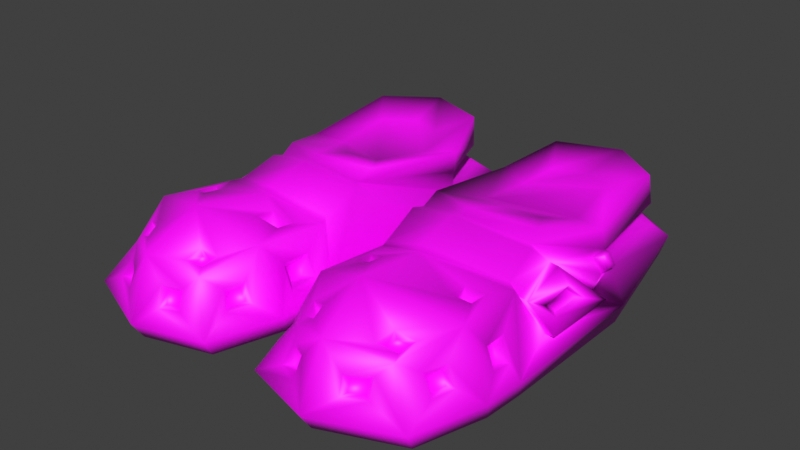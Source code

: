 # Source: sonic_shoes_2.blend  (saved by Blender 4.0.36; exported with 4.5.12 LTS)
import bpy
from mathutils import Matrix  # noqa: F401  (used for matrix-valued properties, if any)

bpy.ops.wm.read_factory_settings(use_empty=True)
scene = bpy.context.scene
scene.name = 'Scene'

# ---- images (referenced by path relative to the original .blend; pixels are not part of the script)
import os
ASSET_DIR = os.environ.get("B2B_ASSET_DIR", "")  # directory of the original .blend (textures are referenced by path, not embedded)
HERE = os.path.dirname(os.path.abspath(__file__))  # packed textures are extracted next to this script under _unpacked/

def load_image(name, relpath, width, height, colorspace="sRGB"):
    """Load a texture the original file referenced (path relative to the .blend, or extracted next to this script)."""
    p = next((c for c in (os.path.join(HERE, relpath), os.path.join(ASSET_DIR, relpath)) if relpath and os.path.exists(c)), "")
    if p:
        img = bpy.data.images.load(p, check_existing=True)
        img.name = name
    else:  # same state as the original file: an image datablock whose file is absent (Cycles renders it pink)
        img = bpy.data.images.new(name, width, height)
        img.source = "FILE"
        img.filepath = "//" + (relpath or name)
    img.colorspace_settings.name = colorspace
    return img
img_sonic_shoes_2_png = load_image('sonic shoes 2.png', 'sonic shoes 2.png', 1024, 1024, 'sRGB')

# ---- materials (node trees are filled in below, after node groups)
mat_sonic_shoes_2 = bpy.data.materials.new('sonic shoes 2')
mat_sonic_shoes_2.use_transparent_shadow = False

# ---- material node trees
mat_sonic_shoes_2.use_nodes = True; mat_sonic_shoes_2.node_tree.nodes.clear()
_N = mat_sonic_shoes_2.node_tree.nodes; _L = mat_sonic_shoes_2.node_tree.links
n0 = _N.new('ShaderNodeOutputMaterial'); n0.name = 'Material Output'; n0.location = (300, 300)
n1 = _N.new('ShaderNodeBsdfPrincipled'); n1.name = 'Principled BSDF'; n1.location = (10, 300)
n1.inputs[3].default_value = 1.45
n2 = _N.new('ShaderNodeTexImage'); n2.name = 'Image Texture'; n2.location = (-270, 260)
n2.image = img_sonic_shoes_2_png
n3 = _N.new('ShaderNodeMapping'); n3.name = 'Mapping'; n3.location = (-450, 260)
n4 = _N.new('ShaderNodeTexCoord'); n4.name = 'Texture Coordinate'; n4.location = (-630, 260)
_L.new(n1.outputs[0], n0.inputs[0])
_L.new(n2.outputs[0], n1.inputs[0])
_L.new(n3.outputs[0], n2.inputs[0])
_L.new(n4.outputs[2], n3.inputs[0])
n0.is_active_output = True

# ---- world
world_world = bpy.data.worlds.new('World'); scene.world = world_world
world_world.use_nodes = True; world_world.node_tree.nodes.clear()
_N = world_world.node_tree.nodes; _L = world_world.node_tree.links
n0 = _N.new('ShaderNodeOutputWorld'); n0.name = 'World Output'; n0.location = (300, 300)
n1 = _N.new('ShaderNodeBackground'); n1.name = 'Background'; n1.location = (10, 300)
n1.inputs[0].default_value = (0.05088, 0.05088, 0.05088, 1.0)
_L.new(n1.outputs[0], n0.inputs[0])
n0.is_active_output = True
world_world.color = (0.05088, 0.05088, 0.05088)
world_world.use_sun_shadow = False
world_world.sun_shadow_jitter_overblur = 0.0

# ---- meshes
me_sonic_boots_2 = bpy.data.meshes.new('sonic boots 2')
me_sonic_boots_2.from_pydata([(0.1995, 0.2329, 0.05692), (0.0923, 0.1936, 0.05593), (0.2375, 0.09035, 0.1382), (0.3141, -0.01594, 0.06423), (0.2899, 0.171, 0.05816), (0.05175, 0.06063, 0.05733), (0.2917, -0.2415, 0.1149), (0.156, -0.2899, 0.1518), (0.2186, -0.06653, 0.1398), (0.2452, -0.005354, 0.1226), (0.1144, -0.06796, 0.1428), (0.0685, -0.1703, 0.1514), (0.06021, -0.2578, 0.1162), (0.1537, -0.1897, 0.172), (0.2564, -0.1535, 0.142), (0.1648, -0.08884, 0.1501), (0.2618, -0.4692, 0.1002), (0.1773, -0.5166, 0.1267), (0.1009, -0.4844, 0.1013), (0.2748, -0.2322, 0.1204), (0.1544, -0.2838, 0.1598), (0.2302, -0.4708, 0.1193), (0.259, -0.459, 0.1081), (0.06449, -0.2498, 0.1229), (0.05902, -0.1844, 0.1523), (0.1525, -0.2064, 0.1767), (0.2665, -0.1653, 0.143), (0.3284, -0.09625, 0.05148), (0.3195, -0.2029, 0.03778), (0.2886, -0.2269, 0.09912), (0.2837, -0.1426, 0.1183), (0.3368, -0.2029, 0.03778), (0.3059, -0.2305, 0.09856), (0.3531, -0.08859, 0.05477), (0.2992, -0.1433, 0.1171), (0.3278, -0.186, 0.05974), (0.3328, -0.1188, 0.06411), (0.3171, -0.1984, 0.08147), (0.3175, -0.139, 0.08919), (0.3178, -0.1755, 0.06139), (0.322, -0.1253, 0.06507), (0.3088, -0.1859, 0.07971), (0.3091, -0.1424, 0.08622), (0.2106, 0.2697, 0.0265), (0.0768, 0.2311, 0.0265), (0.3589, -0.04137, 0.0265), (0.3041, 0.208, 0.0265), (0.03613, 0.1063, 0.0265), (0.01684, -0.02468, 0.0265), (0.3543, -0.3111, 0.0265), (0.3118, -0.5043, 0.0265), (0.01126, -0.295, 0.0265), (0.1742, -0.5595, 0.0265), (0.05276, -0.5241, 0.0265), (0.06273, -0.3956, 0.1322), (0.1666, -0.4252, 0.1755), (0.3042, -0.3769, 0.131), (0.3494, -0.3827, 0.0265), (0.01333, -0.4027, 0.0265), (0.05148, 0.06644, 0.0933), (0.05121, 0.07226, 0.1293), (0.08889, 0.175, 0.1549), (0.08774, 0.1749, 0.09953), (0.1983, 0.214, 0.1554), (0.1989, 0.2235, 0.1004), (0.1881, 0.1277, 0.1373), (0.1567, -0.1728, 0.1783), (0.06667, -0.1355, 0.1651), (0.1269, 0.1059, 0.137), (0.3072, -0.01981, 0.09667), (0.3003, -0.02368, 0.1291), (0.2528, -0.1329, 0.1598), (0.1058, 0.04836, 0.1227), (0.2882, 0.1592, 0.1022), (0.2865, 0.1473, 0.157), (0.1202, 0.1527, 0.05086), (0.1966, 0.1808, 0.05156), (0.2611, 0.1366, 0.05245), (0.2784, 0.003279, 0.05678), (0.09127, 0.05789, 0.05185), (0.2089, 0.2496, -0.005286), (0.08172, 0.213, -0.005286), (0.3498, -0.04599, -0.005285), (0.2978, 0.191, -0.005285), (0.04307, 0.09433, -0.005286), (0.02474, -0.03013, -0.005285), (0.3408, -0.3704, -0.005285), (0.3051, -0.486, -0.005285), (0.3454, -0.3024, -0.005285), (0.01944, -0.287, -0.005286), (0.1743, -0.5384, -0.005286), (0.05888, -0.5047, -0.005286), (0.0214, -0.3894, -0.005286), (0.2395, -0.4426, 0.1285), (0.2688, -0.4324, 0.1183), (0.1291, -0.4828, 0.1192), (0.1056, -0.4723, 0.1117), (0.1251, -0.455, 0.1298), (0.09804, -0.4478, 0.1213), (0.24, -0.4393, 0.1133), (0.2573, -0.433, 0.1073), (0.2545, -0.4482, 0.1004), (0.2348, -0.4553, 0.1079), (0.1269, -0.4671, 0.1081), (0.1152, -0.4623, 0.1043), (0.1235, -0.4544, 0.1161), (0.1113, -0.4512, 0.1126), (0.3194, -0.3473, 0.09071), (0.3165, -0.3031, 0.08555), (0.3378, -0.3174, 0.0532), (0.3344, -0.3493, 0.05602), (0.3206, -0.4161, 0.05738), (0.3098, -0.4532, 0.05596), (0.2877, -0.4465, 0.08539), (0.3065, -0.4143, 0.08993), (0.2459, -0.4917, 0.08446), (0.2119, -0.5159, 0.08563), (0.215, -0.5264, 0.0565), (0.2534, -0.5094, 0.05847), (0.1439, -0.5203, 0.08812), (0.1141, -0.5036, 0.08508), (0.1393, -0.5334, 0.05508), (0.1056, -0.5217, 0.05761), (0.04172, -0.4342, 0.05554), (0.05576, -0.4775, 0.05554), (0.0729, -0.4633, 0.08219), (0.05692, -0.4321, 0.08808), (0.04495, -0.3653, 0.09331), (0.04547, -0.312, 0.09082), (0.02687, -0.3164, 0.05612), (0.02674, -0.3679, 0.05435), (0.05768, -0.3557, 0.07756), (0.05799, -0.3232, 0.07604), (0.04665, -0.3259, 0.05486), (0.04656, -0.3573, 0.05379), (0.05766, -0.4365, 0.05455), (0.06623, -0.4629, 0.05455), (0.07669, -0.4542, 0.07081), (0.06694, -0.4352, 0.0744), (0.1418, -0.5091, 0.07488), (0.1236, -0.4989, 0.07302), (0.139, -0.5171, 0.05472), (0.1184, -0.5099, 0.05626), (0.2342, -0.4884, 0.07261), (0.2135, -0.5031, 0.07332), (0.2154, -0.5096, 0.05555), (0.2388, -0.4992, 0.05675), (0.3062, -0.4183, 0.05747), (0.2996, -0.4409, 0.05661), (0.2862, -0.4368, 0.07456), (0.2977, -0.4172, 0.07733), (0.3078, -0.341, 0.07546), (0.3061, -0.314, 0.07231), (0.3191, -0.3228, 0.05257), (0.317, -0.3422, 0.05429), (0.1124, -0.3172, 0.1409), (0.07914, -0.3061, 0.1283), (0.07978, -0.3412, 0.1324), (0.1144, -0.3516, 0.1463), (0.275, -0.2906, 0.126), (0.2464, -0.2995, 0.1338), (0.2784, -0.3274, 0.1304), (0.2498, -0.3381, 0.1392), (0.1119, -0.3238, 0.1231), (0.09158, -0.317, 0.1154), (0.09198, -0.3385, 0.1179), (0.1131, -0.3448, 0.1264), (0.2661, -0.3022, 0.1117), (0.2486, -0.3076, 0.1165), (0.2682, -0.3247, 0.1144), (0.2507, -0.3312, 0.1198), (0.3002, -0.04657, 0.09155), (0.3179, -0.02415, 0.09674), (0.3171, -0.04486, 0.06707), (0.3297, -0.02376, 0.07686), (0.3252, -0.04268, 0.07484), (0.3194, -0.04642, 0.09708), (-0.1995, 0.2329, 0.05692), (-0.0923, 0.1936, 0.05593), (-0.2375, 0.09035, 0.1382), (-0.3141, -0.01594, 0.06423), (-0.2899, 0.171, 0.05816), (-0.05175, 0.06063, 0.05733), (-0.2917, -0.2415, 0.1149), (-0.156, -0.2899, 0.1518), (-0.2186, -0.06653, 0.1398), (-0.2452, -0.005354, 0.1226), (-0.1144, -0.06796, 0.1428), (-0.0685, -0.1703, 0.1514), (-0.06021, -0.2578, 0.1162), (-0.1537, -0.1897, 0.172), (-0.2564, -0.1535, 0.142), (-0.1648, -0.08884, 0.1501), (-0.2618, -0.4692, 0.1002), (-0.1773, -0.5166, 0.1267), (-0.1009, -0.4844, 0.1013), (-0.2748, -0.2322, 0.1204), (-0.1544, -0.2838, 0.1598), (-0.2302, -0.4708, 0.1193), (-0.259, -0.459, 0.1081), (-0.06449, -0.2498, 0.1229), (-0.05902, -0.1844, 0.1523), (-0.1525, -0.2064, 0.1767), (-0.2665, -0.1653, 0.143), (-0.3284, -0.09625, 0.05148), (-0.3195, -0.2029, 0.03778), (-0.2886, -0.2269, 0.09912), (-0.2837, -0.1426, 0.1183), (-0.3368, -0.2029, 0.03778), (-0.3059, -0.2305, 0.09856), (-0.3531, -0.08859, 0.05477), (-0.2992, -0.1433, 0.1171), (-0.3278, -0.186, 0.05974), (-0.3328, -0.1188, 0.06411), (-0.3171, -0.1984, 0.08147), (-0.3175, -0.139, 0.08919), (-0.3178, -0.1755, 0.06139), (-0.322, -0.1253, 0.06507), (-0.3088, -0.1859, 0.07971), (-0.3091, -0.1424, 0.08622), (-0.2106, 0.2697, 0.0265), (-0.0768, 0.2311, 0.0265), (-0.3589, -0.04137, 0.0265), (-0.3041, 0.208, 0.0265), (-0.03613, 0.1063, 0.0265), (-0.01684, -0.02468, 0.0265), (-0.3543, -0.3111, 0.0265), (-0.3118, -0.5043, 0.0265), (-0.01126, -0.295, 0.0265), (-0.1742, -0.5595, 0.0265), (-0.05276, -0.5241, 0.0265), (-0.06273, -0.3956, 0.1322), (-0.1666, -0.4252, 0.1755), (-0.3042, -0.3769, 0.131), (-0.3494, -0.3827, 0.0265), (-0.01333, -0.4027, 0.0265), (-0.05148, 0.06644, 0.0933), (-0.05121, 0.07226, 0.1293), (-0.08889, 0.175, 0.1549), (-0.08774, 0.1749, 0.09953), (-0.1983, 0.214, 0.1554), (-0.1989, 0.2235, 0.1004), (-0.1881, 0.1277, 0.1373), (-0.1567, -0.1728, 0.1783), (-0.06667, -0.1355, 0.1651), (-0.1269, 0.1059, 0.137), (-0.3072, -0.01981, 0.09667), (-0.3003, -0.02368, 0.1291), (-0.2528, -0.1329, 0.1598), (-0.1058, 0.04836, 0.1227), (-0.2882, 0.1592, 0.1022), (-0.2865, 0.1473, 0.157), (-0.1202, 0.1527, 0.05086), (-0.1966, 0.1808, 0.05156), (-0.2611, 0.1366, 0.05245), (-0.2784, 0.003279, 0.05678), (-0.09127, 0.05789, 0.05185), (-0.2089, 0.2496, -0.005286), (-0.08172, 0.213, -0.005286), (-0.3498, -0.04599, -0.005285), (-0.2978, 0.191, -0.005285), (-0.04307, 0.09433, -0.005286), (-0.02474, -0.03013, -0.005285), (-0.3408, -0.3704, -0.005285), (-0.3051, -0.486, -0.005285), (-0.3454, -0.3024, -0.005285), (-0.01944, -0.287, -0.005286), (-0.1743, -0.5384, -0.005286), (-0.05888, -0.5047, -0.005286), (-0.0214, -0.3894, -0.005286), (-0.2395, -0.4426, 0.1285), (-0.2688, -0.4324, 0.1183), (-0.1291, -0.4828, 0.1192), (-0.1056, -0.4723, 0.1117), (-0.1251, -0.455, 0.1298), (-0.09804, -0.4478, 0.1213), (-0.24, -0.4393, 0.1133), (-0.2573, -0.433, 0.1073), (-0.2545, -0.4482, 0.1004), (-0.2348, -0.4553, 0.1079), (-0.1269, -0.4671, 0.1081), (-0.1152, -0.4623, 0.1043), (-0.1235, -0.4544, 0.1161), (-0.1113, -0.4512, 0.1126), (-0.3194, -0.3473, 0.09071), (-0.3165, -0.3031, 0.08555), (-0.3378, -0.3174, 0.0532), (-0.3344, -0.3493, 0.05602), (-0.3206, -0.4161, 0.05738), (-0.3098, -0.4532, 0.05596), (-0.2877, -0.4465, 0.08539), (-0.3065, -0.4143, 0.08993), (-0.2459, -0.4917, 0.08446), (-0.2119, -0.5159, 0.08563), (-0.215, -0.5264, 0.0565), (-0.2534, -0.5094, 0.05847), (-0.1439, -0.5203, 0.08812), (-0.1141, -0.5036, 0.08508), (-0.1393, -0.5334, 0.05508), (-0.1056, -0.5217, 0.05761), (-0.04172, -0.4342, 0.05554), (-0.05576, -0.4775, 0.05554), (-0.0729, -0.4633, 0.08219), (-0.05692, -0.4321, 0.08808), (-0.04495, -0.3653, 0.09331), (-0.04547, -0.312, 0.09082), (-0.02687, -0.3164, 0.05612), (-0.02674, -0.3679, 0.05435), (-0.05768, -0.3557, 0.07756), (-0.05799, -0.3232, 0.07604), (-0.04665, -0.3259, 0.05486), (-0.04656, -0.3573, 0.05379), (-0.05766, -0.4365, 0.05455), (-0.06623, -0.4629, 0.05455), (-0.07669, -0.4542, 0.07081), (-0.06694, -0.4352, 0.0744), (-0.1418, -0.5091, 0.07488), (-0.1236, -0.4989, 0.07302), (-0.139, -0.5171, 0.05472), (-0.1184, -0.5099, 0.05626), (-0.2342, -0.4884, 0.07261), (-0.2135, -0.5031, 0.07332), (-0.2154, -0.5096, 0.05555), (-0.2388, -0.4992, 0.05675), (-0.3062, -0.4183, 0.05747), (-0.2996, -0.4409, 0.05661), (-0.2862, -0.4368, 0.07456), (-0.2977, -0.4172, 0.07733), (-0.3078, -0.341, 0.07546), (-0.3061, -0.314, 0.07231), (-0.3191, -0.3228, 0.05257), (-0.317, -0.3422, 0.05429), (-0.1124, -0.3172, 0.1409), (-0.07914, -0.3061, 0.1283), (-0.07978, -0.3412, 0.1324), (-0.1144, -0.3516, 0.1463), (-0.275, -0.2906, 0.126), (-0.2464, -0.2995, 0.1338), (-0.2784, -0.3274, 0.1304), (-0.2498, -0.3381, 0.1392), (-0.1119, -0.3238, 0.1231), (-0.09158, -0.317, 0.1154), (-0.09198, -0.3385, 0.1179), (-0.1131, -0.3448, 0.1264), (-0.2661, -0.3022, 0.1117), (-0.2486, -0.3076, 0.1165), (-0.2682, -0.3247, 0.1144), (-0.2507, -0.3312, 0.1198), (-0.3002, -0.04657, 0.09155), (-0.3179, -0.02415, 0.09674), (-0.3171, -0.04486, 0.06707), (-0.3297, -0.02376, 0.07686), (-0.3252, -0.04268, 0.07484), (-0.3194, -0.04642, 0.09708)], [], [(44, 1, 0, 43), (3, 45, 46, 4), (53, 18, 125, 124), (44, 47, 5, 1), (12, 7, 20, 23), (51, 12, 23), (7, 6, 19, 20), (0, 4, 46, 43), (5, 47, 48, 11), (61, 60, 72, 68), (71, 70, 9, 8), (16, 17, 116, 115), (18, 53, 122, 120), (55, 17, 21, 93), (17, 55, 97, 95), (16, 50, 112, 113), (59, 69, 3, 5), (51, 23, 24, 48), (25, 20, 19, 26), (28, 49, 45, 27), (23, 20, 25, 24), (13, 11, 24, 25), (14, 13, 25, 26), (11, 48, 24), (22, 94, 100, 101), (19, 29, 30, 26), (33, 27, 30, 34), (31, 32, 29, 28), (35, 31, 33, 36), (32, 37, 38, 34), (32, 31, 35, 37), (33, 34, 38, 36), (28, 27, 33, 31), (30, 29, 32, 34), (19, 6, 29), (6, 49, 28, 29), (26, 30, 14), (38, 37, 41, 42), (35, 36, 40, 39), (37, 35, 39, 41), (36, 38, 42, 40), (40, 42, 41, 39), (52, 53, 91, 90), (49, 57, 86, 88), (47, 44, 81, 84), (50, 52, 90, 87), (46, 45, 82, 83), (51, 48, 85, 89), (56, 57, 110, 107), (12, 54, 157, 156), (55, 56, 161, 162), (54, 12, 128, 127), (11, 59, 5), (11, 67, 60, 59), (67, 66, 15, 10), (64, 63, 74, 73), (60, 67, 10, 72), (74, 70, 69, 73), (74, 63, 65, 2), (71, 66, 13, 14), (14, 69, 70, 71), (66, 71, 8, 15), (13, 66, 67, 11), (63, 61, 68, 65), (64, 62, 61, 63), (70, 74, 2, 9), (62, 59, 60, 61), (15, 8, 9, 10), (2, 72, 10, 9), (72, 2, 65, 68), (62, 73, 69, 59), (64, 73, 62), (3, 4, 77, 78), (4, 0, 76, 77), (78, 77, 75, 79), (75, 77, 76), (1, 5, 79, 75), (0, 1, 75, 76), (5, 3, 78, 79), (84, 81, 80, 83, 82, 85), (82, 88, 89, 85), (86, 87, 90), (92, 86, 90, 91), (89, 88, 86, 92), (48, 47, 84, 85), (58, 51, 89, 92), (53, 58, 92, 91), (43, 46, 83, 80), (57, 50, 87, 86), (45, 49, 88, 82), (44, 43, 80, 81), (56, 55, 93, 94), (17, 16, 22, 21), (16, 56, 94, 22), (98, 96, 104, 106), (54, 18, 96, 98), (18, 17, 95, 96), (55, 54, 98, 97), (100, 99, 102, 101), (94, 93, 99, 100), (93, 21, 102, 99), (21, 22, 101, 102), (105, 106, 104, 103), (96, 95, 103, 104), (97, 98, 106, 105), (95, 97, 105, 103), (107, 110, 154, 151), (57, 49, 109, 110), (49, 6, 108, 109), (6, 56, 107, 108), (113, 112, 148, 149), (57, 56, 114, 111), (50, 57, 111, 112), (56, 16, 113, 114), (118, 115, 143, 146), (17, 52, 117, 116), (52, 50, 118, 117), (50, 16, 115, 118), (122, 121, 141, 142), (52, 17, 119, 121), (17, 18, 120, 119), (53, 52, 121, 122), (124, 125, 137, 136), (58, 53, 124, 123), (54, 58, 123, 126), (18, 54, 126, 125), (130, 127, 131, 134), (58, 54, 127, 130), (51, 58, 130, 129), (12, 51, 129, 128), (132, 133, 134, 131), (129, 130, 134, 133), (128, 129, 133, 132), (127, 128, 132, 131), (138, 135, 136, 137), (123, 124, 136, 135), (126, 123, 135, 138), (125, 126, 138, 137), (140, 142, 141, 139), (121, 119, 139, 141), (119, 120, 140, 139), (120, 122, 142, 140), (143, 144, 145, 146), (117, 118, 146, 145), (116, 117, 145, 144), (115, 116, 144, 143), (147, 150, 149, 148), (112, 111, 147, 148), (111, 114, 150, 147), (114, 113, 149, 150), (153, 152, 151, 154), (110, 109, 153, 154), (109, 108, 152, 153), (108, 107, 151, 152), (162, 161, 169, 170), (54, 55, 158, 157), (7, 12, 156, 155), (55, 7, 155, 158), (158, 155, 163, 166), (6, 7, 160, 159), (56, 6, 159, 161), (7, 55, 162, 160), (163, 164, 165, 166), (167, 168, 170, 169), (155, 156, 164, 163), (161, 159, 167, 169), (157, 158, 166, 165), (156, 157, 165, 164), (160, 162, 170, 168), (159, 160, 168, 167), (173, 3, 174, 175), (171, 173, 175, 176), (3, 173, 27, 45), (3, 69, 172, 174), (69, 171, 176, 172), (176, 175, 174, 172), (30, 27, 173, 171), (69, 14, 30, 171), (221, 220, 177, 178), (180, 181, 223, 222), (230, 301, 302, 195), (221, 178, 182, 224), (189, 200, 197, 184), (228, 200, 189), (184, 197, 196, 183), (177, 220, 223, 181), (182, 188, 225, 224), (238, 245, 249, 237), (248, 185, 186, 247), (193, 292, 293, 194), (195, 297, 299, 230), (232, 270, 198, 194), (194, 272, 274, 232), (193, 290, 289, 227), (236, 182, 180, 246), (228, 225, 201, 200), (202, 203, 196, 197), (205, 204, 222, 226), (200, 201, 202, 197), (190, 202, 201, 188), (191, 203, 202, 190), (188, 201, 225), (199, 278, 277, 271), (196, 203, 207, 206), (210, 211, 207, 204), (208, 205, 206, 209), (212, 213, 210, 208), (209, 211, 215, 214), (209, 214, 212, 208), (210, 213, 215, 211), (205, 208, 210, 204), (207, 211, 209, 206), (196, 206, 183), (183, 206, 205, 226), (203, 191, 207), (215, 219, 218, 214), (212, 216, 217, 213), (214, 218, 216, 212), (213, 217, 219, 215), (217, 216, 218, 219), (229, 267, 268, 230), (226, 265, 263, 234), (224, 261, 258, 221), (227, 264, 267, 229), (223, 260, 259, 222), (228, 266, 262, 225), (233, 284, 287, 234), (189, 333, 334, 231), (232, 339, 338, 233), (231, 304, 305, 189), (188, 182, 236), (188, 236, 237, 244), (244, 187, 192, 243), (241, 250, 251, 240), (237, 249, 187, 244), (251, 250, 246, 247), (251, 179, 242, 240), (248, 191, 190, 243), (191, 248, 247, 246), (243, 192, 185, 248), (190, 188, 244, 243), (240, 242, 245, 238), (241, 240, 238, 239), (247, 186, 179, 251), (239, 238, 237, 236), (192, 187, 186, 185), (179, 186, 187, 249), (249, 245, 242, 179), (239, 236, 246, 250), (241, 239, 250), (180, 255, 254, 181), (181, 254, 253, 177), (255, 256, 252, 254), (252, 253, 254), (178, 252, 256, 182), (177, 253, 252, 178), (182, 256, 255, 180), (261, 262, 259, 260, 257, 258), (259, 262, 266, 265), (263, 267, 264), (269, 268, 267, 263), (266, 269, 263, 265), (225, 262, 261, 224), (235, 269, 266, 228), (230, 268, 269, 235), (220, 257, 260, 223), (234, 263, 264, 227), (222, 259, 265, 226), (221, 258, 257, 220), (233, 271, 270, 232), (194, 198, 199, 193), (193, 199, 271, 233), (275, 283, 281, 273), (231, 275, 273, 195), (195, 273, 272, 194), (232, 274, 275, 231), (277, 278, 279, 276), (271, 277, 276, 270), (270, 276, 279, 198), (198, 279, 278, 199), (282, 280, 281, 283), (273, 281, 280, 272), (274, 282, 283, 275), (272, 280, 282, 274), (284, 328, 331, 287), (234, 287, 286, 226), (226, 286, 285, 183), (183, 285, 284, 233), (290, 326, 325, 289), (234, 288, 291, 233), (227, 289, 288, 234), (233, 291, 290, 193), (295, 323, 320, 292), (194, 293, 294, 229), (229, 294, 295, 227), (227, 295, 292, 193), (299, 319, 318, 298), (229, 298, 296, 194), (194, 296, 297, 195), (230, 299, 298, 229), (301, 313, 314, 302), (235, 300, 301, 230), (231, 303, 300, 235), (195, 302, 303, 231), (307, 311, 308, 304), (235, 307, 304, 231), (228, 306, 307, 235), (189, 305, 306, 228), (309, 308, 311, 310), (306, 310, 311, 307), (305, 309, 310, 306), (304, 308, 309, 305), (315, 314, 313, 312), (300, 312, 313, 301), (303, 315, 312, 300), (302, 314, 315, 303), (317, 316, 318, 319), (298, 318, 316, 296), (296, 316, 317, 297), (297, 317, 319, 299), (320, 323, 322, 321), (294, 322, 323, 295), (293, 321, 322, 294), (292, 320, 321, 293), (324, 325, 326, 327), (289, 325, 324, 288), (288, 324, 327, 291), (291, 327, 326, 290), (330, 331, 328, 329), (287, 331, 330, 286), (286, 330, 329, 285), (285, 329, 328, 284), (339, 347, 346, 338), (231, 334, 335, 232), (184, 332, 333, 189), (232, 335, 332, 184), (335, 343, 340, 332), (183, 336, 337, 184), (233, 338, 336, 183), (184, 337, 339, 232), (340, 343, 342, 341), (344, 346, 347, 345), (332, 340, 341, 333), (338, 346, 344, 336), (334, 342, 343, 335), (333, 341, 342, 334), (337, 345, 347, 339), (336, 344, 345, 337), (350, 352, 351, 180), (348, 353, 352, 350), (180, 222, 204, 350), (180, 351, 349, 246), (246, 349, 353, 348), (353, 349, 351, 352), (207, 348, 350, 204), (246, 348, 207, 191)])
me_sonic_boots_2.polygons.foreach_set('use_smooth', [True] * 356)
_uv = me_sonic_boots_2.uv_layers.new(name='UVChannel_1')
_uv.uv.foreach_set('vector', [0.8412, 0.1681, 0.8213, 0.1628, 0.8317, 0.1171, 0.8511, 0.1118, 0.74, 0.04367, 0.7393, 0.01743, 0.8294, 0.07116, 0.8097, 0.07777, 0.5637, 0.6341, 0.5838, 0.5977, 0.5928, 0.6104, 0.5865, 0.6236, 0.8412, 0.1681, 0.7981, 0.2006, 0.775, 0.1963, 0.8213, 0.1628, 0.9638, 0.6668, 0.9765, 0.7079, 0.9725, 0.708, 0.9602, 0.6699, 0.9826, 0.6232, 0.9638, 0.6668, 0.9602, 0.6699, 0.9765, 0.7079, 0.9752, 0.7712, 0.9688, 0.7652, 0.9725, 0.708, 0.8317, 0.1171, 0.8097, 0.07777, 0.8294, 0.07116, 0.8511, 0.1118, 0.775, 0.1963, 0.7981, 0.2006, 0.7514, 0.2286, 0.6728, 0.2065, 0.1963, 0.8492, 0.1784, 0.8061, 0.2005, 0.7951, 0.2104, 0.8188, 0.2554, 0.7151, 0.2779, 0.7608, 0.2556, 0.7698, 0.2432, 0.7446, 0.5636, 0.5364, 0.5696, 0.5712, 0.5547, 0.5616, 0.5554, 0.5457, 0.5838, 0.5977, 0.5637, 0.6341, 0.5627, 0.6066, 0.5729, 0.5973, 0.6018, 0.5608, 0.5696, 0.5712, 0.5722, 0.5479, 0.5805, 0.5404, 0.5696, 0.5712, 0.6018, 0.5608, 0.5938, 0.5826, 0.5833, 0.5847, 0.5636, 0.5364, 0.5252, 0.5217, 0.5507, 0.5126, 0.5632, 0.5218, 0.7154, 0.7028, 0.8257, 0.7043, 0.8276, 0.7178, 0.7159, 0.7177, 0.9826, 0.6232, 0.9602, 0.6699, 0.932, 0.6757, 0.8625, 0.6232, 0.9438, 0.7119, 0.9725, 0.708, 0.9688, 0.7652, 0.938, 0.7615, 0.6348, 0.4372, 0.5859, 0.4552, 0.6806, 0.3764, 0.6733, 0.4064, 0.9602, 0.6699, 0.9725, 0.708, 0.9438, 0.7119, 0.932, 0.6757, 0.9371, 0.7134, 0.9261, 0.6788, 0.932, 0.6757, 0.9438, 0.7119, 0.9321, 0.7592, 0.9371, 0.7134, 0.9438, 0.7119, 0.938, 0.7615, 0.9261, 0.6788, 0.8625, 0.6232, 0.932, 0.6757, 0.2481, 0.9157, 0.2319, 0.9193, 0.2371, 0.9131, 0.2418, 0.9115, 0.9688, 0.7652, 0.9679, 0.7766, 0.9304, 0.7752, 0.938, 0.7615, 0.7166, 0.3235, 0.7074, 0.3289, 0.6738, 0.3113, 0.6793, 0.308, 0.7101, 0.2763, 0.68, 0.2707, 0.6786, 0.2634, 0.7083, 0.2694, 0.7018, 0.2852, 0.7101, 0.2763, 0.7166, 0.3235, 0.7066, 0.3118, 0.68, 0.2707, 0.6909, 0.2822, 0.6931, 0.307, 0.6793, 0.308, 0.68, 0.2707, 0.7101, 0.2763, 0.7018, 0.2852, 0.6909, 0.2822, 0.7166, 0.3235, 0.6793, 0.308, 0.6931, 0.307, 0.7066, 0.3118, 0.7168, 0.2744, 0.7254, 0.3176, 0.7166, 0.3235, 0.7101, 0.2763, 0.6728, 0.3088, 0.6728, 0.2726, 0.68, 0.2707, 0.6793, 0.308, 0.9688, 0.7652, 0.9752, 0.7712, 0.9679, 0.7766, 0.6398, 0.4788, 0.5859, 0.4552, 0.6348, 0.4372, 0.6431, 0.4694, 0.938, 0.7615, 0.9304, 0.7752, 0.9321, 0.7592, 0.1148, 0.5485, 0.1394, 0.5485, 0.1344, 0.5522, 0.1163, 0.5521, 0.1436, 0.5589, 0.1332, 0.5846, 0.1304, 0.5802, 0.138, 0.5609, 0.1394, 0.5485, 0.1436, 0.5589, 0.138, 0.5609, 0.1344, 0.5522, 0.1332, 0.5846, 0.1189, 0.5814, 0.1183, 0.5776, 0.1304, 0.5802, 0.886, 0.1966, 0.8963, 0.2034, 0.8945, 0.2214, 0.886, 0.2174, 0.1097, 0.01743, 0.1376, 0.0613, 0.1244, 0.06946, 0.09794, 0.02776, 0.257, 0.1533, 0.2567, 0.1238, 0.2704, 0.1285, 0.2707, 0.1565, 0.1419, 0.3233, 0.1377, 0.3771, 0.1245, 0.3696, 0.1285, 0.3184, 0.2599, 0.07157, 0.2879, 0.01743, 0.3001, 0.02737, 0.2735, 0.07882, 0.2695, 0.3687, 0.2599, 0.2642, 0.2734, 0.2618, 0.2826, 0.3612, 0.1434, 0.1578, 0.1436, 0.2689, 0.1301, 0.2668, 0.13, 0.1611, 0.592, 0.5095, 0.5605, 0.4761, 0.5813, 0.4783, 0.5918, 0.4904, 0.6806, 0.5906, 0.6217, 0.5966, 0.6416, 0.5864, 0.657, 0.5845, 0.6018, 0.5608, 0.592, 0.5095, 0.6128, 0.5067, 0.6156, 0.5194, 0.6217, 0.5966, 0.6806, 0.5906, 0.6578, 0.6086, 0.6351, 0.6113, 0.6728, 0.2065, 0.7702, 0.1821, 0.775, 0.1963, 0.2116, 0.6411, 0.2036, 0.6279, 0.204, 0.541, 0.2189, 0.5409, 0.1785, 0.7191, 0.2144, 0.7, 0.2205, 0.7361, 0.2005, 0.7467, 0.03886, 0.6738, 0.01743, 0.6657, 0.02889, 0.6217, 0.05036, 0.6301, 0.1784, 0.8061, 0.1785, 0.7191, 0.2005, 0.7467, 0.2005, 0.7951, 0.02889, 0.6217, 0.05143, 0.5539, 0.06468, 0.5575, 0.05036, 0.6301, 0.2779, 0.8326, 0.2428, 0.8623, 0.2362, 0.8262, 0.2555, 0.8097, 0.0421, 0.5042, 0.01743, 0.4685, 0.02107, 0.4619, 0.05104, 0.4973, 0.05104, 0.4973, 0.06468, 0.5575, 0.05143, 0.5539, 0.0421, 0.5042, 0.2144, 0.7, 0.2554, 0.7151, 0.2432, 0.7446, 0.2205, 0.7361, 0.1835, 0.6651, 0.1784, 0.6596, 0.2036, 0.6279, 0.2116, 0.6411, 0.2428, 0.8623, 0.1963, 0.8492, 0.2104, 0.8188, 0.2362, 0.8262, 0.2007, 0.4457, 0.2091, 0.4949, 0.1866, 0.4982, 0.1784, 0.4512, 0.2779, 0.7608, 0.2779, 0.8326, 0.2555, 0.8097, 0.2556, 0.7698, 0.2091, 0.4949, 0.2189, 0.5409, 0.204, 0.541, 0.1866, 0.4982, 0.2205, 0.7361, 0.2432, 0.7446, 0.2556, 0.7698, 0.2005, 0.7467, 0.2555, 0.8097, 0.2005, 0.7951, 0.2005, 0.7467, 0.2556, 0.7698, 0.2005, 0.7951, 0.2555, 0.8097, 0.2362, 0.8262, 0.2104, 0.8188, 0.7159, 0.656, 0.7959, 0.637, 0.8257, 0.7043, 0.7154, 0.7028, 0.7531, 0.6232, 0.7959, 0.637, 0.7159, 0.656, 0.8276, 0.7178, 0.7979, 0.7902, 0.79, 0.773, 0.811, 0.7221, 0.7979, 0.7902, 0.7541, 0.8047, 0.7591, 0.7832, 0.79, 0.773, 0.811, 0.7221, 0.79, 0.773, 0.7317, 0.7629, 0.732, 0.7221, 0.7317, 0.7629, 0.79, 0.773, 0.7591, 0.7832, 0.7154, 0.7759, 0.7159, 0.7177, 0.732, 0.7221, 0.7317, 0.7629, 0.7541, 0.8047, 0.7154, 0.7759, 0.7317, 0.7629, 0.7591, 0.7832, 0.7159, 0.7177, 0.8276, 0.7178, 0.811, 0.7221, 0.732, 0.7221, 0.462, 0.2765, 0.4469, 0.3256, 0.3949, 0.3415, 0.358, 0.3181, 0.3349, 0.221, 0.4686, 0.2253, 0.3349, 0.221, 0.3349, 0.1156, 0.469, 0.1196, 0.4686, 0.2253, 0.3363, 0.08764, 0.3502, 0.03989, 0.4036, 0.01743, 0.4675, 0.0776, 0.3363, 0.08764, 0.4036, 0.01743, 0.4513, 0.03044, 0.469, 0.1196, 0.3349, 0.1156, 0.3363, 0.08764, 0.4675, 0.0776, 0.1436, 0.2689, 0.1419, 0.3233, 0.1285, 0.3184, 0.1301, 0.2668, 0.1429, 0.1135, 0.1434, 0.1578, 0.13, 0.1611, 0.1295, 0.1191, 0.1376, 0.0613, 0.1429, 0.1135, 0.1295, 0.1191, 0.1244, 0.06946, 0.2879, 0.4109, 0.2695, 0.3687, 0.2826, 0.3612, 0.3001, 0.4013, 0.2567, 0.1238, 0.2599, 0.07157, 0.2735, 0.07882, 0.2704, 0.1285, 0.2599, 0.2642, 0.257, 0.1533, 0.2707, 0.1565, 0.2734, 0.2618, 0.1377, 0.3771, 0.1097, 0.427, 0.09794, 0.417, 0.1245, 0.3696, 0.592, 0.5095, 0.6018, 0.5608, 0.5805, 0.5404, 0.5779, 0.5286, 0.5696, 0.5712, 0.5636, 0.5364, 0.569, 0.5359, 0.5722, 0.5479, 0.5636, 0.5364, 0.592, 0.5095, 0.5779, 0.5286, 0.569, 0.5359, 0.2997, 0.8971, 0.2989, 0.9125, 0.293, 0.9076, 0.2942, 0.9031, 0.6217, 0.5966, 0.5838, 0.5977, 0.5886, 0.5931, 0.5989, 0.5919, 0.5838, 0.5977, 0.5696, 0.5712, 0.5833, 0.5847, 0.5886, 0.5931, 0.6018, 0.5608, 0.6217, 0.5966, 0.5989, 0.5919, 0.5938, 0.5826, 0.2371, 0.9131, 0.2379, 0.9073, 0.2432, 0.905, 0.2418, 0.9115, 0.2319, 0.9193, 0.2319, 0.9016, 0.2379, 0.9073, 0.2371, 0.9131, 0.2319, 0.9016, 0.2494, 0.8971, 0.2432, 0.905, 0.2379, 0.9073, 0.2494, 0.8971, 0.2481, 0.9157, 0.2418, 0.9115, 0.2432, 0.905, 0.2897, 0.9045, 0.2942, 0.9031, 0.293, 0.9076, 0.2896, 0.9093, 0.2989, 0.9125, 0.2843, 0.9164, 0.2896, 0.9093, 0.293, 0.9076, 0.2843, 0.9003, 0.2997, 0.8971, 0.2942, 0.9031, 0.2897, 0.9045, 0.2843, 0.9164, 0.2843, 0.9003, 0.2897, 0.9045, 0.2896, 0.9093, 0.855, 0.5647, 0.8764, 0.5657, 0.8691, 0.5729, 0.862, 0.5721, 0.5605, 0.4761, 0.5859, 0.4552, 0.5916, 0.4686, 0.5813, 0.4783, 0.5859, 0.4552, 0.6398, 0.4788, 0.6064, 0.479, 0.5916, 0.4686, 0.6398, 0.4788, 0.592, 0.5095, 0.5918, 0.4904, 0.6064, 0.479, 0.829, 0.9015, 0.848, 0.9001, 0.8425, 0.9059, 0.8346, 0.9068, 0.5605, 0.4761, 0.592, 0.5095, 0.572, 0.51, 0.5614, 0.5, 0.5252, 0.5217, 0.5605, 0.4761, 0.5614, 0.5, 0.5507, 0.5126, 0.592, 0.5095, 0.5636, 0.5364, 0.5632, 0.5218, 0.572, 0.51, 0.1971, 0.9196, 0.1784, 0.9187, 0.1846, 0.912, 0.1911, 0.9127, 0.5696, 0.5712, 0.5306, 0.5876, 0.5425, 0.5634, 0.5547, 0.5616, 0.5306, 0.5876, 0.5252, 0.5217, 0.5425, 0.5459, 0.5425, 0.5634, 0.5252, 0.5217, 0.5636, 0.5364, 0.5554, 0.5457, 0.5425, 0.5459, 0.7748, 0.9001, 0.7942, 0.9012, 0.7878, 0.9072, 0.781, 0.9065, 0.5306, 0.5876, 0.5696, 0.5712, 0.5644, 0.5873, 0.5527, 0.5953, 0.5696, 0.5712, 0.5838, 0.5977, 0.5729, 0.5973, 0.5644, 0.5873, 0.5637, 0.6341, 0.5306, 0.5876, 0.5527, 0.5953, 0.5627, 0.6066, 0.6022, 0.8961, 0.6207, 0.9008, 0.6145, 0.9061, 0.6077, 0.9035, 0.6206, 0.6449, 0.5637, 0.6341, 0.5865, 0.6236, 0.6056, 0.627, 0.6217, 0.5966, 0.6206, 0.6449, 0.6056, 0.627, 0.6069, 0.6122, 0.5838, 0.5977, 0.6217, 0.5966, 0.6069, 0.6122, 0.5928, 0.6104, 0.7154, 0.8396, 0.7399, 0.8406, 0.7317, 0.8492, 0.7232, 0.848, 0.6206, 0.6449, 0.6217, 0.5966, 0.6351, 0.6113, 0.6354, 0.6298, 0.6704, 0.641, 0.6206, 0.6449, 0.6354, 0.6298, 0.6586, 0.6266, 0.6806, 0.5906, 0.6704, 0.641, 0.6586, 0.6266, 0.6578, 0.6086, 0.7326, 0.8595, 0.7247, 0.8581, 0.7232, 0.848, 0.7317, 0.8492, 0.7168, 0.8667, 0.7154, 0.8396, 0.7232, 0.848, 0.7247, 0.8581, 0.7399, 0.8683, 0.7168, 0.8667, 0.7247, 0.8581, 0.7326, 0.8595, 0.7399, 0.8406, 0.7399, 0.8683, 0.7326, 0.8595, 0.7317, 0.8492, 0.6155, 0.9135, 0.6082, 0.9125, 0.6077, 0.9035, 0.6145, 0.9061, 0.6022, 0.9186, 0.6022, 0.8961, 0.6077, 0.9035, 0.6082, 0.9125, 0.6214, 0.9199, 0.6022, 0.9186, 0.6082, 0.9125, 0.6155, 0.9135, 0.6207, 0.9008, 0.6214, 0.9199, 0.6155, 0.9135, 0.6145, 0.9061, 0.7816, 0.9131, 0.781, 0.9065, 0.7878, 0.9072, 0.7882, 0.9141, 0.7942, 0.9012, 0.7942, 0.9207, 0.7882, 0.9141, 0.7878, 0.9072, 0.7942, 0.9207, 0.7752, 0.9191, 0.7816, 0.9131, 0.7882, 0.9141, 0.7752, 0.9191, 0.7748, 0.9001, 0.781, 0.9065, 0.7816, 0.9131, 0.1846, 0.912, 0.1843, 0.9041, 0.1906, 0.9047, 0.1911, 0.9127, 0.1966, 0.8979, 0.1971, 0.9196, 0.1911, 0.9127, 0.1906, 0.9047, 0.1784, 0.8971, 0.1966, 0.8979, 0.1906, 0.9047, 0.1843, 0.9041, 0.1784, 0.9187, 0.1784, 0.8971, 0.1843, 0.9041, 0.1846, 0.912, 0.842, 0.9141, 0.8344, 0.9148, 0.8346, 0.9068, 0.8425, 0.9059, 0.848, 0.9001, 0.8474, 0.9195, 0.842, 0.9141, 0.8425, 0.9059, 0.8474, 0.9195, 0.829, 0.9206, 0.8344, 0.9148, 0.842, 0.9141, 0.829, 0.9206, 0.829, 0.9015, 0.8346, 0.9068, 0.8344, 0.9148, 0.87, 0.5787, 0.8627, 0.581, 0.862, 0.5721, 0.8691, 0.5729, 0.8764, 0.5657, 0.8776, 0.5856, 0.87, 0.5787, 0.8691, 0.5729, 0.8776, 0.5856, 0.855, 0.5882, 0.8627, 0.581, 0.87, 0.5787, 0.855, 0.5882, 0.855, 0.5647, 0.862, 0.5721, 0.8627, 0.581, 0.886, 0.1372, 0.9056, 0.1403, 0.898, 0.1473, 0.8926, 0.1455, 0.6217, 0.5966, 0.6018, 0.5608, 0.6338, 0.5724, 0.6416, 0.5864, 0.6556, 0.5463, 0.6806, 0.5906, 0.657, 0.5845, 0.6484, 0.57, 0.6018, 0.5608, 0.6556, 0.5463, 0.6484, 0.57, 0.6338, 0.5724, 0.8477, 0.2634, 0.8681, 0.2674, 0.8603, 0.2741, 0.8544, 0.2718, 0.6398, 0.4788, 0.6556, 0.5463, 0.6302, 0.5115, 0.6263, 0.4986, 0.592, 0.5095, 0.6398, 0.4788, 0.6263, 0.4986, 0.6128, 0.5067, 0.6556, 0.5463, 0.6018, 0.5608, 0.6156, 0.5194, 0.6302, 0.5115, 0.8603, 0.2741, 0.8615, 0.2807, 0.8555, 0.2786, 0.8544, 0.2718, 0.899, 0.1537, 0.8937, 0.1521, 0.8926, 0.1455, 0.898, 0.1473, 0.8681, 0.2674, 0.8684, 0.289, 0.8615, 0.2807, 0.8603, 0.2741, 0.9056, 0.1403, 0.9056, 0.1618, 0.899, 0.1537, 0.898, 0.1473, 0.8477, 0.2855, 0.8477, 0.2634, 0.8544, 0.2718, 0.8555, 0.2786, 0.8684, 0.289, 0.8477, 0.2855, 0.8555, 0.2786, 0.8615, 0.2807, 0.8863, 0.1594, 0.886, 0.1372, 0.8926, 0.1455, 0.8937, 0.1521, 0.9056, 0.1618, 0.8863, 0.1594, 0.8937, 0.1521, 0.899, 0.1537, 0.796, 0.8534, 0.7921, 0.8647, 0.7862, 0.8581, 0.7915, 0.852, 0.792, 0.8396, 0.7961, 0.8511, 0.7915, 0.852, 0.7855, 0.8446, 0.74, 0.04367, 0.7289, 0.03908, 0.7122, 0.02388, 0.7393, 0.01743, 0.781, 0.8653, 0.7749, 0.853, 0.7794, 0.8515, 0.7862, 0.8581, 0.7748, 0.8504, 0.779, 0.8396, 0.7855, 0.8446, 0.7794, 0.8515, 0.7855, 0.8446, 0.7915, 0.852, 0.7862, 0.8581, 0.7794, 0.8515, 0.6823, 0.0475, 0.7122, 0.02388, 0.7289, 0.03908, 0.7237, 0.05018, 0.7343, 0.05492, 0.6728, 0.0598, 0.6823, 0.0475, 0.7237, 0.05018, 0.5033, 0.7402, 0.5133, 0.7965, 0.4938, 0.7913, 0.4834, 0.7455, 0.4021, 0.8646, 0.4718, 0.8305, 0.4915, 0.8372, 0.4014, 0.8909, 0.3734, 0.3872, 0.3962, 0.3977, 0.4025, 0.4109, 0.3935, 0.4235, 0.5033, 0.7402, 0.4834, 0.7455, 0.4371, 0.712, 0.4602, 0.7077, 0.8988, 0.4862, 0.8952, 0.4831, 0.9075, 0.445, 0.9116, 0.4452, 0.9176, 0.5298, 0.8952, 0.4831, 0.8988, 0.4862, 0.9116, 0.4452, 0.9075, 0.445, 0.9039, 0.3878, 0.9102, 0.3818, 0.4938, 0.7913, 0.5133, 0.7965, 0.4915, 0.8372, 0.4718, 0.8305, 0.4371, 0.712, 0.3349, 0.7018, 0.4135, 0.6798, 0.4602, 0.7077, 0.03533, 0.7218, 0.04942, 0.7522, 0.03947, 0.7759, 0.01743, 0.7648, 0.09441, 0.8558, 0.08222, 0.8264, 0.09462, 0.8012, 0.1169, 0.8102, 0.3734, 0.4849, 0.3651, 0.4756, 0.3645, 0.4597, 0.3793, 0.4501, 0.3935, 0.4235, 0.3826, 0.424, 0.3725, 0.4146, 0.3734, 0.3872, 0.4115, 0.4605, 0.3902, 0.4809, 0.3819, 0.4734, 0.3793, 0.4501, 0.3793, 0.4501, 0.393, 0.4366, 0.4035, 0.4386, 0.4115, 0.4605, 0.3734, 0.4849, 0.3729, 0.4995, 0.3604, 0.5087, 0.3349, 0.4996, 0.6603, 0.7594, 0.6598, 0.7743, 0.5481, 0.7743, 0.55, 0.7608, 0.9176, 0.5298, 0.7975, 0.5298, 0.8671, 0.4773, 0.8952, 0.4831, 0.8789, 0.4411, 0.873, 0.3915, 0.9039, 0.3878, 0.9075, 0.445, 0.4446, 0.5841, 0.483, 0.6149, 0.4903, 0.6449, 0.3956, 0.5661, 0.8952, 0.4831, 0.8671, 0.4773, 0.8789, 0.4411, 0.9075, 0.445, 0.8722, 0.4396, 0.8789, 0.4411, 0.8671, 0.4773, 0.8611, 0.4742, 0.8671, 0.3938, 0.873, 0.3915, 0.8789, 0.4411, 0.8722, 0.4396, 0.8611, 0.4742, 0.8671, 0.4773, 0.7975, 0.5298, 0.9194, 0.2671, 0.9131, 0.2713, 0.9083, 0.2696, 0.9032, 0.2634, 0.9039, 0.3878, 0.873, 0.3915, 0.8654, 0.3778, 0.9029, 0.3764, 0.804, 0.2688, 0.7667, 0.2843, 0.7613, 0.281, 0.7948, 0.2634, 0.7975, 0.316, 0.7958, 0.3229, 0.766, 0.3289, 0.7674, 0.3216, 0.7892, 0.3071, 0.794, 0.2805, 0.804, 0.2688, 0.7975, 0.316, 0.7674, 0.3216, 0.7667, 0.2843, 0.7805, 0.2854, 0.7784, 0.3102, 0.7674, 0.3216, 0.7784, 0.3102, 0.7892, 0.3071, 0.7975, 0.316, 0.804, 0.2688, 0.794, 0.2805, 0.7805, 0.2854, 0.7667, 0.2843, 0.8043, 0.3179, 0.7975, 0.316, 0.804, 0.2688, 0.8128, 0.2747, 0.7602, 0.2836, 0.7667, 0.2843, 0.7674, 0.3216, 0.7602, 0.3197, 0.9039, 0.3878, 0.9029, 0.3764, 0.9102, 0.3818, 0.4495, 0.5425, 0.4529, 0.5519, 0.4446, 0.5841, 0.3956, 0.5661, 0.873, 0.3915, 0.8671, 0.3938, 0.8654, 0.3778, 0.1335, 0.4791, 0.1299, 0.4806, 0.1168, 0.468, 0.1159, 0.4619, 0.1269, 0.5119, 0.1258, 0.506, 0.1384, 0.4895, 0.1436, 0.4897, 0.1159, 0.5136, 0.1165, 0.5075, 0.1258, 0.506, 0.1269, 0.5119, 0.1436, 0.4897, 0.1384, 0.4895, 0.1299, 0.4806, 0.1335, 0.4791, 0.8872, 0.8644, 0.8872, 0.8436, 0.8957, 0.8396, 0.8975, 0.8576, 0.02922, 0.427, 0.01743, 0.4167, 0.04394, 0.375, 0.05711, 0.3832, 0.2215, 0.1533, 0.2078, 0.1565, 0.2081, 0.1285, 0.2218, 0.1238, 0.06143, 0.1212, 0.04804, 0.126, 0.04402, 0.07488, 0.0572, 0.06736, 0.2186, 0.07157, 0.205, 0.07882, 0.1784, 0.02737, 0.1906, 0.01743, 0.209, 0.3687, 0.1959, 0.3612, 0.2051, 0.2618, 0.2186, 0.2642, 0.06291, 0.2867, 0.04944, 0.2833, 0.04961, 0.1777, 0.06308, 0.1756, 0.4018, 0.5118, 0.4015, 0.5309, 0.3911, 0.543, 0.3703, 0.5452, 0.4903, 0.4307, 0.4668, 0.4368, 0.4513, 0.4349, 0.4314, 0.4247, 0.4115, 0.4605, 0.4253, 0.5019, 0.4226, 0.5146, 0.4018, 0.5118, 0.4314, 0.4247, 0.4448, 0.41, 0.4676, 0.4127, 0.4903, 0.4307, 0.3349, 0.7018, 0.4371, 0.712, 0.4323, 0.7262, 0.2898, 0.4697, 0.2972, 0.5699, 0.2822, 0.5698, 0.2818, 0.4829, 0.01752, 0.8518, 0.03948, 0.8242, 0.05944, 0.8348, 0.0534, 0.871, 0.7369, 0.3764, 0.7484, 0.4202, 0.7269, 0.4286, 0.7154, 0.3845, 0.01743, 0.7648, 0.03947, 0.7759, 0.03948, 0.8242, 0.01752, 0.8518, 0.7269, 0.4286, 0.7484, 0.4202, 0.7627, 0.4928, 0.7494, 0.4963, 0.1169, 0.7384, 0.09453, 0.7613, 0.07516, 0.7447, 0.08179, 0.7087, 0.7401, 0.546, 0.749, 0.5529, 0.7191, 0.5883, 0.7154, 0.5818, 0.749, 0.5529, 0.7401, 0.546, 0.7494, 0.4963, 0.7627, 0.4928, 0.0534, 0.871, 0.05944, 0.8348, 0.08222, 0.8264, 0.09441, 0.8558, 0.2617, 0.4457, 0.2898, 0.4697, 0.2818, 0.4829, 0.2567, 0.4513, 0.08179, 0.7087, 0.07516, 0.7447, 0.04942, 0.7522, 0.03533, 0.7218, 0.279, 0.6651, 0.2567, 0.6597, 0.2648, 0.6126, 0.2873, 0.6159, 0.1169, 0.8102, 0.09462, 0.8012, 0.09453, 0.7613, 0.1169, 0.7384, 0.2873, 0.6159, 0.2648, 0.6126, 0.2822, 0.5698, 0.2972, 0.5699, 0.05944, 0.8348, 0.03948, 0.8242, 0.09462, 0.8012, 0.08222, 0.8264, 0.09453, 0.7613, 0.09462, 0.8012, 0.03948, 0.8242, 0.03947, 0.7759, 0.03947, 0.7759, 0.04942, 0.7522, 0.07516, 0.7447, 0.09453, 0.7613, 0.6598, 0.7126, 0.6603, 0.7594, 0.55, 0.7608, 0.5798, 0.6936, 0.6227, 0.6798, 0.6598, 0.7126, 0.5798, 0.6936, 0.5481, 0.7743, 0.5648, 0.7787, 0.5858, 0.8296, 0.5778, 0.8468, 0.5778, 0.8468, 0.5858, 0.8296, 0.6167, 0.8398, 0.6217, 0.8613, 0.5648, 0.7787, 0.6437, 0.7787, 0.644, 0.8195, 0.5858, 0.8296, 0.644, 0.8195, 0.6167, 0.8398, 0.5858, 0.8296, 0.6603, 0.8325, 0.644, 0.8195, 0.6437, 0.7787, 0.6598, 0.7743, 0.6217, 0.8613, 0.6167, 0.8398, 0.644, 0.8195, 0.6603, 0.8325, 0.6598, 0.7743, 0.6437, 0.7787, 0.5648, 0.7787, 0.5481, 0.7743, 0.5109, 0.2765, 0.5042, 0.2253, 0.638, 0.221, 0.6149, 0.3181, 0.5779, 0.3415, 0.5259, 0.3256, 0.638, 0.221, 0.5042, 0.2253, 0.5039, 0.1196, 0.638, 0.1156, 0.6365, 0.08764, 0.5693, 0.01743, 0.6226, 0.03989, 0.5054, 0.0776, 0.5216, 0.03044, 0.5693, 0.01743, 0.6365, 0.08764, 0.5039, 0.1196, 0.5054, 0.0776, 0.6365, 0.08764, 0.638, 0.1156, 0.06308, 0.1756, 0.04961, 0.1777, 0.04804, 0.126, 0.06143, 0.1212, 0.0624, 0.331, 0.04896, 0.3254, 0.04944, 0.2833, 0.06291, 0.2867, 0.05711, 0.3832, 0.04394, 0.375, 0.04896, 0.3254, 0.0624, 0.331, 0.1906, 0.4109, 0.1784, 0.4013, 0.1959, 0.3612, 0.209, 0.3687, 0.2218, 0.1238, 0.2081, 0.1285, 0.205, 0.07882, 0.2186, 0.07157, 0.2186, 0.2642, 0.2051, 0.2618, 0.2078, 0.1565, 0.2215, 0.1533, 0.0572, 0.06736, 0.04402, 0.07488, 0.01743, 0.02743, 0.02922, 0.01743, 0.4018, 0.5118, 0.3876, 0.4926, 0.3902, 0.4809, 0.4115, 0.4605, 0.3793, 0.4501, 0.3819, 0.4734, 0.3787, 0.4854, 0.3734, 0.4849, 0.3734, 0.4849, 0.3787, 0.4854, 0.3876, 0.4926, 0.4018, 0.5118, 0.7308, 0.9224, 0.7254, 0.9164, 0.7242, 0.9119, 0.73, 0.9071, 0.4314, 0.4247, 0.4087, 0.4294, 0.3984, 0.4281, 0.3935, 0.4235, 0.3935, 0.4235, 0.3984, 0.4281, 0.393, 0.4366, 0.3793, 0.4501, 0.4115, 0.4605, 0.4035, 0.4386, 0.4087, 0.4294, 0.4314, 0.4247, 0.9083, 0.2696, 0.9131, 0.2713, 0.9145, 0.2778, 0.9092, 0.2755, 0.9032, 0.2634, 0.9083, 0.2696, 0.9092, 0.2755, 0.9032, 0.2812, 0.9032, 0.2812, 0.9092, 0.2755, 0.9145, 0.2778, 0.9207, 0.2856, 0.9207, 0.2856, 0.9145, 0.2778, 0.9131, 0.2713, 0.9194, 0.2671, 0.7209, 0.915, 0.7207, 0.9102, 0.7242, 0.9119, 0.7254, 0.9164, 0.73, 0.9071, 0.7242, 0.9119, 0.7207, 0.9102, 0.7154, 0.9031, 0.7154, 0.9192, 0.7209, 0.915, 0.7254, 0.9164, 0.7308, 0.9224, 0.7154, 0.9031, 0.7207, 0.9102, 0.7209, 0.915, 0.7154, 0.9192, 0.8202, 0.5647, 0.8132, 0.5721, 0.8061, 0.5729, 0.7988, 0.5657, 0.3703, 0.5452, 0.3911, 0.543, 0.4014, 0.5527, 0.3956, 0.5661, 0.3956, 0.5661, 0.4014, 0.5527, 0.4162, 0.5423, 0.4495, 0.5425, 0.4495, 0.5425, 0.4162, 0.5423, 0.4015, 0.5309, 0.4018, 0.5118, 0.9221, 0.3219, 0.9165, 0.3271, 0.9086, 0.3263, 0.9032, 0.3205, 0.3703, 0.5452, 0.3711, 0.5213, 0.3818, 0.5113, 0.4018, 0.5118, 0.3349, 0.4996, 0.3604, 0.5087, 0.3711, 0.5213, 0.3703, 0.5452, 0.4018, 0.5118, 0.3818, 0.5113, 0.3729, 0.4995, 0.3734, 0.4849, 0.6749, 0.8961, 0.6689, 0.903, 0.6625, 0.9037, 0.6563, 0.8971, 0.3793, 0.4501, 0.3645, 0.4597, 0.3522, 0.4579, 0.3404, 0.4337, 0.3404, 0.4337, 0.3522, 0.4579, 0.3522, 0.4754, 0.3349, 0.4996, 0.3349, 0.4996, 0.3522, 0.4754, 0.3651, 0.4756, 0.3734, 0.4849, 0.9066, 0.8992, 0.9004, 0.9056, 0.8936, 0.9063, 0.8872, 0.9003, 0.3404, 0.4337, 0.3624, 0.426, 0.3741, 0.434, 0.3793, 0.4501, 0.3793, 0.4501, 0.3741, 0.434, 0.3826, 0.424, 0.3935, 0.4235, 0.3734, 0.3872, 0.3725, 0.4146, 0.3624, 0.426, 0.3404, 0.4337, 0.5481, 0.9199, 0.5536, 0.9125, 0.5604, 0.91, 0.5666, 0.9152, 0.4303, 0.3764, 0.4154, 0.3943, 0.3962, 0.3977, 0.3734, 0.3872, 0.4314, 0.4247, 0.4166, 0.4091, 0.4154, 0.3943, 0.4303, 0.3764, 0.3935, 0.4235, 0.4025, 0.4109, 0.4166, 0.4091, 0.4314, 0.4247, 0.1393, 0.6194, 0.1315, 0.6279, 0.123, 0.6291, 0.1148, 0.6204, 0.4303, 0.3764, 0.4451, 0.3915, 0.4448, 0.41, 0.4314, 0.4247, 0.4801, 0.3803, 0.4683, 0.3947, 0.4451, 0.3915, 0.4303, 0.3764, 0.4903, 0.4307, 0.4676, 0.4127, 0.4683, 0.3947, 0.4801, 0.3803, 0.1221, 0.6394, 0.123, 0.6291, 0.1315, 0.6279, 0.13, 0.6379, 0.1379, 0.6466, 0.13, 0.6379, 0.1315, 0.6279, 0.1393, 0.6194, 0.1148, 0.6482, 0.1221, 0.6394, 0.13, 0.6379, 0.1379, 0.6466, 0.1148, 0.6204, 0.123, 0.6291, 0.1221, 0.6394, 0.1148, 0.6482, 0.5614, 0.9025, 0.5604, 0.91, 0.5536, 0.9125, 0.5541, 0.9035, 0.5481, 0.8974, 0.5541, 0.9035, 0.5536, 0.9125, 0.5481, 0.9199, 0.5673, 0.8961, 0.5614, 0.9025, 0.5541, 0.9035, 0.5481, 0.8974, 0.5666, 0.9152, 0.5604, 0.91, 0.5614, 0.9025, 0.5673, 0.8961, 0.8998, 0.9122, 0.8932, 0.9132, 0.8936, 0.9063, 0.9004, 0.9056, 0.8872, 0.9003, 0.8936, 0.9063, 0.8932, 0.9132, 0.8872, 0.9198, 0.8872, 0.9198, 0.8932, 0.9132, 0.8998, 0.9122, 0.9061, 0.9181, 0.9061, 0.9181, 0.8998, 0.9122, 0.9004, 0.9056, 0.9066, 0.8992, 0.6625, 0.9037, 0.6689, 0.903, 0.6684, 0.9111, 0.6622, 0.9117, 0.6745, 0.9178, 0.6684, 0.9111, 0.6689, 0.903, 0.6749, 0.8961, 0.6563, 0.9186, 0.6622, 0.9117, 0.6684, 0.9111, 0.6745, 0.9178, 0.6563, 0.8971, 0.6625, 0.9037, 0.6622, 0.9117, 0.6563, 0.9186, 0.9092, 0.3345, 0.9086, 0.3263, 0.9165, 0.3271, 0.9168, 0.3352, 0.9032, 0.3205, 0.9086, 0.3263, 0.9092, 0.3345, 0.9038, 0.3399, 0.9038, 0.3399, 0.9092, 0.3345, 0.9168, 0.3352, 0.9221, 0.3409, 0.9221, 0.3409, 0.9168, 0.3352, 0.9165, 0.3271, 0.9221, 0.3219, 0.8052, 0.5787, 0.8061, 0.5729, 0.8132, 0.5721, 0.8125, 0.581, 0.7988, 0.5657, 0.8061, 0.5729, 0.8052, 0.5787, 0.7975, 0.5856, 0.7975, 0.5856, 0.8052, 0.5787, 0.8125, 0.581, 0.8202, 0.5882, 0.8202, 0.5882, 0.8125, 0.581, 0.8132, 0.5721, 0.8202, 0.5647, 0.886, 0.1024, 0.8926, 0.09414, 0.898, 0.09233, 0.9056, 0.09936, 0.4314, 0.4247, 0.4513, 0.4349, 0.4435, 0.4489, 0.4115, 0.4605, 0.4653, 0.475, 0.4582, 0.4513, 0.4668, 0.4368, 0.4903, 0.4307, 0.4115, 0.4605, 0.4435, 0.4489, 0.4582, 0.4513, 0.4653, 0.475, 0.886, 0.04299, 0.8927, 0.03456, 0.8986, 0.03225, 0.9064, 0.03899, 0.4495, 0.5425, 0.436, 0.5227, 0.44, 0.5098, 0.4653, 0.475, 0.4018, 0.5118, 0.4226, 0.5146, 0.436, 0.5227, 0.4495, 0.5425, 0.4653, 0.475, 0.44, 0.5098, 0.4253, 0.5019, 0.4115, 0.4605, 0.8986, 0.03225, 0.8927, 0.03456, 0.8938, 0.02777, 0.8998, 0.02568, 0.899, 0.08595, 0.898, 0.09233, 0.8926, 0.09414, 0.8937, 0.08751, 0.9064, 0.03899, 0.8986, 0.03225, 0.8998, 0.02568, 0.9067, 0.01743, 0.9056, 0.09936, 0.898, 0.09233, 0.899, 0.08595, 0.9056, 0.07784, 0.886, 0.0209, 0.8938, 0.02777, 0.8927, 0.03456, 0.886, 0.04299, 0.9067, 0.01743, 0.8998, 0.02568, 0.8938, 0.02777, 0.886, 0.0209, 0.8863, 0.08023, 0.8937, 0.08751, 0.8926, 0.09414, 0.886, 0.1024, 0.9056, 0.07784, 0.899, 0.08595, 0.8937, 0.08751, 0.8863, 0.08023, 0.8522, 0.8515, 0.8477, 0.8528, 0.8424, 0.8468, 0.8483, 0.8401, 0.8482, 0.8653, 0.8417, 0.8602, 0.8477, 0.8528, 0.8523, 0.8537, 0.4021, 0.8646, 0.4014, 0.8909, 0.3743, 0.8844, 0.391, 0.8692, 0.8372, 0.8396, 0.8424, 0.8468, 0.8356, 0.8533, 0.8311, 0.8518, 0.831, 0.8545, 0.8356, 0.8533, 0.8417, 0.8602, 0.8352, 0.8653, 0.8417, 0.8602, 0.8356, 0.8533, 0.8424, 0.8468, 0.8477, 0.8528, 0.3444, 0.8608, 0.3858, 0.8581, 0.391, 0.8692, 0.3743, 0.8844, 0.3964, 0.8534, 0.3858, 0.8581, 0.3444, 0.8608, 0.3349, 0.8485])
me_sonic_boots_2.materials.append(mat_sonic_shoes_2)
me_sonic_boots_2.update()
me_sonic_boots_2.normals_split_custom_set([tuple(v) for v in zip(*[iter([-0.639, 0.7515, 0.1638, -0.3773, 0.2156, 0.9007, 0.03689, 0.3767, 0.9256, 0.153, 0.9754, 0.1585, 0.7971, 0.399, 0.4533, 0.596, 0.7778, 0.1998, 0.7665, 0.6153, 0.1842, 0.3511, 0.1491, 0.9244, -0.6766, -0.7349, 0.04599, -0.5277, -0.5562, 0.642, -0.8976, -0.2507, 0.3626, -0.7374, -0.1569, 0.657, -0.639, 0.7515, 0.1638, -0.9481, 0.2505, 0.1959, -0.6669, 0.4326, 0.6068, -0.3773, 0.2156, 0.9007, -0.7704, -0.04676, 0.6358, -0.04678, -0.1351, 0.9897, -0.04752, -0.4104, 0.9107, -0.6921, -0.2901, 0.6609, -0.9953, -0.007113, 0.09633, -0.7704, -0.04676, 0.6358, -0.6921, -0.2901, 0.6609, -0.04678, -0.1351, 0.9897, 0.6005, 0.3595, 0.7143, 0.3798, -0.1846, 0.9065, -0.04752, -0.4104, 0.9107, 0.03689, 0.3767, 0.9256, 0.3511, 0.1491, 0.9244, 0.7665, 0.6153, 0.1842, 0.153, 0.9754, 0.1585, -0.6669, 0.4326, 0.6068, -0.9481, 0.2505, 0.1959, -0.9847, 0.1076, 0.1369, -0.5131, 0.1231, 0.8495, -0.5564, 0.4165, 0.7189, -0.7623, 0.0797, 0.6423, -0.00889, -0.1745, 0.9846, 0.01117, -0.3796, 0.9251, 0.5884, 0.01463, 0.8084, 0.6865, -0.02555, 0.7267, 0.0001889, 0.2043, 0.9789, 0.06458, 0.5554, 0.8291, 0.55, -0.5332, 0.6428, 0.03522, -0.7241, 0.6888, 0.6461, -0.7299, 0.2229, 0.3419, -0.8595, 0.3799, -0.5277, -0.5562, 0.642, -0.6766, -0.7349, 0.04599, -0.0902, -0.7529, 0.6519, -0.2482, -0.8988, 0.3614, -0.03696, -0.2155, 0.9758, 0.03522, -0.7241, 0.6888, 0.5477, -0.3199, 0.7731, 0.6114, -0.5773, 0.5412, 0.03522, -0.7241, 0.6888, -0.03696, -0.2155, 0.9758, -0.5938, -0.5719, 0.566, -0.5465, -0.3264, 0.7712, 0.55, -0.5332, 0.6428, 0.7167, -0.6956, 0.05031, 0.7267, -0.1493, 0.6705, 0.8493, -0.3033, 0.4321, -0.8244, 0.3908, -0.4095, 0.794, 0.569, 0.2138, 0.7971, 0.399, 0.4533, -0.6669, 0.4326, 0.6068, -0.9953, -0.007113, 0.09633, -0.6921, -0.2901, 0.6609, -0.6367, 0.04232, 0.77, -0.9847, 0.1076, 0.1369, -0.008647, -0.06113, 0.9981, -0.04752, -0.4104, 0.9107, 0.3798, -0.1846, 0.9065, 0.4691, 0.05717, 0.8813, 0.4342, -0.7938, 0.4259, 0.9863, 0.06699, 0.1504, 0.596, 0.7778, 0.1998, -0.6188, 0.5798, 0.53, -0.6921, -0.2901, 0.6609, -0.04752, -0.4104, 0.9107, -0.008647, -0.06113, 0.9981, -0.6367, 0.04232, 0.77, 0.01036, -0.03686, 0.9993, -0.5131, 0.1231, 0.8495, -0.6367, 0.04232, 0.77, -0.008647, -0.06113, 0.9981, 0.4414, -0.1589, 0.8831, 0.01036, -0.03686, 0.9993, -0.008647, -0.06113, 0.9981, 0.4691, 0.05717, 0.8813, -0.5131, 0.1231, 0.8495, -0.9847, 0.1076, 0.1369, -0.6367, 0.04232, 0.77, 0.2145, -0.1629, 0.963, 0.3433, -0.5541, 0.7584, -0.1345, -0.7755, 0.6168, -0.1484, -0.005249, 0.9889, 0.3798, -0.1846, 0.9065, 0.3634, -0.1208, 0.9238, 0.4311, -0.6735, 0.6004, 0.4691, 0.05717, 0.8813, 0.7449, 0.6643, -0.06221, -0.6188, 0.5798, 0.53, 0.4311, -0.6735, 0.6004, 0.3231, 0.2896, 0.901, 0.7015, -0.4616, -0.5431, 0.4118, -0.81, 0.4176, 0.3634, -0.1208, 0.9238, 0.4342, -0.7938, 0.4259, 0.8973, -0.4397, -0.03941, 0.7015, -0.4616, -0.5431, 0.7449, 0.6643, -0.06221, 0.6909, -0.5324, 0.4891, 0.4118, -0.81, 0.4176, 0.4563, 0.8333, 0.3121, 0.5127, -0.5628, 0.6483, 0.3231, 0.2896, 0.901, 0.4118, -0.81, 0.4176, 0.7015, -0.4616, -0.5431, 0.8973, -0.4397, -0.03941, 0.4563, 0.8333, 0.3121, 0.7449, 0.6643, -0.06221, 0.3231, 0.2896, 0.901, 0.5127, -0.5628, 0.6483, 0.6909, -0.5324, 0.4891, 0.4342, -0.7938, 0.4259, -0.6188, 0.5798, 0.53, 0.7449, 0.6643, -0.06221, 0.7015, -0.4616, -0.5431, 0.4311, -0.6735, 0.6004, 0.3634, -0.1208, 0.9238, 0.4118, -0.81, 0.4176, 0.3231, 0.2896, 0.901, 0.3798, -0.1846, 0.9065, 0.6005, 0.3595, 0.7143, 0.3634, -0.1208, 0.9238, 0.6005, 0.3595, 0.7143, 0.9863, 0.06699, 0.1504, 0.4342, -0.7938, 0.4259, 0.3634, -0.1208, 0.9238, 0.4691, 0.05717, 0.8813, 0.4311, -0.6735, 0.6004, 0.4414, -0.1589, 0.8831, 0.5127, -0.5628, 0.6483, 0.4563, 0.8333, 0.3121, 0.5704, 0.8204, -0.03823, 0.9972, 0.05634, -0.04848, 0.8973, -0.4397, -0.03941, 0.6909, -0.5324, 0.4891, 0.5356, -0.7351, 0.4156, 0.8096, -0.4188, 0.4112, 0.4563, 0.8333, 0.3121, 0.8973, -0.4397, -0.03941, 0.8096, -0.4188, 0.4112, 0.5704, 0.8204, -0.03823, 0.6909, -0.5324, 0.4891, 0.5127, -0.5628, 0.6483, 0.9972, 0.05634, -0.04848, 0.5356, -0.7351, 0.4156, 0.5356, -0.7351, 0.4156, 0.9972, 0.05634, -0.04848, 0.5704, 0.8204, -0.03823, 0.8096, -0.4188, 0.4112, 0.04139, -0.9972, -0.06159, -0.6766, -0.7349, 0.04599, -0.4633, -0.3972, -0.7922, 0.03045, -0.5425, -0.8395, 0.9863, 0.06699, 0.1504, 0.9833, -0.1791, 0.03155, 0.6074, -0.07501, -0.7908, 0.6404, -0.03866, -0.767, -0.9481, 0.2505, 0.1959, -0.639, 0.7515, 0.1638, -0.476, 0.4095, -0.7783, -0.605, 0.1317, -0.7853, 0.7167, -0.6956, 0.05031, 0.04139, -0.9972, -0.06159, 0.03045, -0.5425, -0.8395, 0.4805, -0.3753, -0.7926, 0.7665, 0.6153, 0.1842, 0.596, 0.7778, 0.1998, 0.5543, 0.32, -0.7683, 0.5443, 0.3126, -0.7785, -0.9953, -0.007113, 0.09633, -0.9847, 0.1076, 0.1369, -0.6242, 0.04852, -0.7797, -0.6178, 0.002324, -0.7863, 0.618, -0.0948, 0.7805, 0.9833, -0.1791, 0.03155, 0.7485, 0.2256, 0.6236, 0.9476, 0.2571, 0.1895, -0.7704, -0.04676, 0.6358, -0.6692, -0.1645, 0.7247, -0.04868, 0.3193, 0.9464, -0.2122, -0.04436, 0.9762, -0.03696, -0.2155, 0.9758, 0.618, -0.0948, 0.7805, -0.005498, 0.3342, 0.9425, 0.3359, 0.3325, 0.8813, -0.6692, -0.1645, 0.7247, -0.7704, -0.04676, 0.6358, -0.9362, -0.1558, 0.3151, -0.948, 0.1886, 0.2565, -0.5131, 0.1231, 0.8495, -0.8244, 0.3908, -0.4095, -0.6669, 0.4326, 0.6068, -0.5131, 0.1231, 0.8495, -0.6813, 0.2538, 0.6866, -0.7623, 0.0797, 0.6423, -0.8244, 0.3908, -0.4095, -0.6813, 0.2538, 0.6866, 0.06294, -0.1291, 0.9896, 0.1773, 0.2676, 0.9471, -0.1225, 0.2218, 0.9674, 0.1122, 0.8269, -0.551, 0.09542, 0.6904, 0.7171, 0.6351, 0.2843, 0.7182, 0.6617, 0.4993, -0.5594, -0.7623, 0.0797, 0.6423, -0.6813, 0.2538, 0.6866, -0.1225, 0.2218, 0.9674, -0.00889, -0.1745, 0.9846, 0.6351, 0.2843, 0.7182, 0.6865, -0.02555, 0.7267, 0.794, 0.569, 0.2138, 0.6617, 0.4993, -0.5594, 0.6351, 0.2843, 0.7182, 0.09542, 0.6904, 0.7171, -0.1528, -0.09325, 0.9838, -0.1123, -0.3021, 0.9466, 0.5884, 0.01463, 0.8084, 0.06294, -0.1291, 0.9896, 0.01036, -0.03686, 0.9993, 0.4414, -0.1589, 0.8831, 0.4414, -0.1589, 0.8831, 0.794, 0.569, 0.2138, 0.6865, -0.02555, 0.7267, 0.5884, 0.01463, 0.8084, 0.06294, -0.1291, 0.9896, 0.5884, 0.01463, 0.8084, 0.06458, 0.5554, 0.8291, 0.1773, 0.2676, 0.9471, 0.01036, -0.03686, 0.9993, 0.06294, -0.1291, 0.9896, -0.6813, 0.2538, 0.6866, -0.5131, 0.1231, 0.8495, 0.09542, 0.6904, 0.7171, -0.5564, 0.4165, 0.7189, 0.01117, -0.3796, 0.9251, -0.1528, -0.09325, 0.9838, 0.1122, 0.8269, -0.551, -0.5772, 0.5714, -0.5833, -0.5564, 0.4165, 0.7189, 0.09542, 0.6904, 0.7171, 0.6865, -0.02555, 0.7267, 0.6351, 0.2843, 0.7182, -0.1123, -0.3021, 0.9466, 0.0001889, 0.2043, 0.9789, -0.5772, 0.5714, -0.5833, -0.8244, 0.3908, -0.4095, -0.7623, 0.0797, 0.6423, -0.5564, 0.4165, 0.7189, 0.1773, 0.2676, 0.9471, 0.06458, 0.5554, 0.8291, 0.0001889, 0.2043, 0.9789, -0.1225, 0.2218, 0.9674, -0.1123, -0.3021, 0.9466, -0.00889, -0.1745, 0.9846, -0.1225, 0.2218, 0.9674, 0.0001889, 0.2043, 0.9789, -0.00889, -0.1745, 0.9846, -0.1123, -0.3021, 0.9466, -0.1528, -0.09325, 0.9838, 0.01117, -0.3796, 0.9251, -0.5772, 0.5714, -0.5833, 0.6617, 0.4993, -0.5594, 0.794, 0.569, 0.2138, -0.8244, 0.3908, -0.4095, 0.1122, 0.8269, -0.551, 0.6617, 0.4993, -0.5594, -0.5772, 0.5714, -0.5833, 0.7971, 0.399, 0.4533, 0.3511, 0.1491, 0.9244, -0.1126, -0.03743, 0.9929, -0.02224, 0.2426, 0.9699, 0.3511, 0.1491, 0.9244, 0.03689, 0.3767, 0.9256, -0.008434, -0.07312, 0.9973, -0.1126, -0.03743, 0.9929, -0.02224, 0.2426, 0.9699, -0.1126, -0.03743, 0.9929, 0.06602, 0.01654, 0.9977, 0.1561, 0.3191, 0.9348, 0.06602, 0.01654, 0.9977, -0.1126, -0.03743, 0.9929, -0.008434, -0.07312, 0.9973, -0.3773, 0.2156, 0.9007, -0.6669, 0.4326, 0.6068, 0.1561, 0.3191, 0.9348, 0.06602, 0.01654, 0.9977, 0.03689, 0.3767, 0.9256, -0.3773, 0.2156, 0.9007, 0.06602, 0.01654, 0.9977, -0.008434, -0.07312, 0.9973, -0.6669, 0.4326, 0.6068, 0.7971, 0.399, 0.4533, -0.02224, 0.2426, 0.9699, 0.1561, 0.3191, 0.9348, -0.605, 0.1317, -0.7853, -0.476, 0.4095, -0.7783, 0.09269, 0.5636, -0.8208, 0.5443, 0.3126, -0.7785, 0.5543, 0.32, -0.7683, -0.6242, 0.04852, -0.7797, 0.5543, 0.32, -0.7683, 0.6404, -0.03866, -0.767, -0.6178, 0.002324, -0.7863, -0.6242, 0.04852, -0.7797, 0.6074, -0.07501, -0.7908, 0.4805, -0.3753, -0.7926, 0.03045, -0.5425, -0.8395, -0.6224, -0.08359, -0.7782, 0.6074, -0.07501, -0.7908, 0.03045, -0.5425, -0.8395, -0.4633, -0.3972, -0.7922, -0.6178, 0.002324, -0.7863, 0.6404, -0.03866, -0.767, 0.6074, -0.07501, -0.7908, -0.6224, -0.08359, -0.7782, -0.9847, 0.1076, 0.1369, -0.9481, 0.2505, 0.1959, -0.605, 0.1317, -0.7853, -0.6242, 0.04852, -0.7797, -0.9793, -0.1888, 0.07347, -0.9953, -0.007113, 0.09633, -0.6178, 0.002324, -0.7863, -0.6224, -0.08359, -0.7782, -0.6766, -0.7349, 0.04599, -0.9793, -0.1888, 0.07347, -0.6224, -0.08359, -0.7782, -0.4633, -0.3972, -0.7922, 0.153, 0.9754, 0.1585, 0.7665, 0.6153, 0.1842, 0.5443, 0.3126, -0.7785, 0.09269, 0.5636, -0.8208, 0.9833, -0.1791, 0.03155, 0.7167, -0.6956, 0.05031, 0.4805, -0.3753, -0.7926, 0.6074, -0.07501, -0.7908, 0.596, 0.7778, 0.1998, 0.9863, 0.06699, 0.1504, 0.6404, -0.03866, -0.767, 0.5543, 0.32, -0.7683, -0.639, 0.7515, 0.1638, 0.153, 0.9754, 0.1585, 0.09269, 0.5636, -0.8208, -0.476, 0.4095, -0.7783, 0.618, -0.0948, 0.7805, -0.03696, -0.2155, 0.9758, 0.6114, -0.5773, 0.5412, 0.3433, -0.5541, 0.7584, 0.03522, -0.7241, 0.6888, 0.55, -0.5332, 0.6428, 0.2145, -0.1629, 0.963, 0.5477, -0.3199, 0.7731, 0.55, -0.5332, 0.6428, 0.618, -0.0948, 0.7805, 0.3433, -0.5541, 0.7584, 0.2145, -0.1629, 0.963, -0.3177, -0.566, 0.7607, -0.1933, -0.2443, 0.9502, 0.04442, -0.1141, 0.9925, 0.07023, -0.7899, 0.6092, -0.6692, -0.1645, 0.7247, -0.5277, -0.5562, 0.642, -0.1933, -0.2443, 0.9502, -0.3177, -0.566, 0.7607, -0.5277, -0.5562, 0.642, 0.03522, -0.7241, 0.6888, -0.5465, -0.3264, 0.7712, -0.1933, -0.2443, 0.9502, -0.03696, -0.2155, 0.9758, -0.6692, -0.1645, 0.7247, -0.3177, -0.566, 0.7607, -0.5938, -0.5719, 0.566, -0.1345, -0.7755, 0.6168, 0.6577, -0.7097, 0.2523, 0.7257, 0.05048, 0.6862, -0.1484, -0.005249, 0.9889, 0.3433, -0.5541, 0.7584, 0.6114, -0.5773, 0.5412, 0.6577, -0.7097, 0.2523, -0.1345, -0.7755, 0.6168, 0.6114, -0.5773, 0.5412, 0.5477, -0.3199, 0.7731, 0.7257, 0.05048, 0.6862, 0.6577, -0.7097, 0.2523, 0.5477, -0.3199, 0.7731, 0.2145, -0.1629, 0.963, -0.1484, -0.005249, 0.9889, 0.7257, 0.05048, 0.6862, -0.669, -0.6946, 0.2645, 0.07023, -0.7899, 0.6092, 0.04442, -0.1141, 0.9925, -0.6783, 0.04446, 0.7334, -0.1933, -0.2443, 0.9502, -0.5465, -0.3264, 0.7712, -0.6783, 0.04446, 0.7334, 0.04442, -0.1141, 0.9925, -0.5938, -0.5719, 0.566, -0.3177, -0.566, 0.7607, 0.07023, -0.7899, 0.6092, -0.669, -0.6946, 0.2645, -0.5465, -0.3264, 0.7712, -0.5938, -0.5719, 0.566, -0.669, -0.6946, 0.2645, -0.6783, 0.04446, 0.7334, 0.9476, 0.2571, 0.1895, 0.7485, 0.2256, 0.6236, 0.4906, 0.4913, 0.7197, 0.8792, 0.4647, -0.1054, 0.9833, -0.1791, 0.03155, 0.9863, 0.06699, 0.1504, 0.6788, -0.1866, 0.7102, 0.7485, 0.2256, 0.6236, 0.9863, 0.06699, 0.1504, 0.6005, 0.3595, 0.7143, 0.9294, -0.1588, 0.333, 0.6788, -0.1866, 0.7102, 0.6005, 0.3595, 0.7143, 0.618, -0.0948, 0.7805, 0.9476, 0.2571, 0.1895, 0.9294, -0.1588, 0.333, 0.8493, -0.3033, 0.4321, 0.7267, -0.1493, 0.6705, 0.5816, 0.117, 0.805, 0.987, -0.05638, 0.1502, 0.9833, -0.1791, 0.03155, 0.618, -0.0948, 0.7805, 0.7606, -0.5563, 0.3346, 0.7177, -0.4302, 0.5476, 0.7167, -0.6956, 0.05031, 0.9833, -0.1791, 0.03155, 0.7177, -0.4302, 0.5476, 0.7267, -0.1493, 0.6705, 0.618, -0.0948, 0.7805, 0.55, -0.5332, 0.6428, 0.8493, -0.3033, 0.4321, 0.7606, -0.5563, 0.3346, 0.1618, -0.7381, 0.655, 0.3419, -0.8595, 0.3799, 0.1197, -0.9924, 0.02763, -0.1353, -0.586, 0.7989, 0.03522, -0.7241, 0.6888, 0.04139, -0.9972, -0.06159, 0.5054, -0.6655, 0.5492, 0.6461, -0.7299, 0.2229, 0.04139, -0.9972, -0.06159, 0.7167, -0.6956, 0.05031, 0.1618, -0.7381, 0.655, 0.5054, -0.6655, 0.5492, 0.7167, -0.6956, 0.05031, 0.55, -0.5332, 0.6428, 0.3419, -0.8595, 0.3799, 0.1618, -0.7381, 0.655, -0.0902, -0.7529, 0.6519, -0.4237, -0.689, 0.588, -0.5861, -0.3033, 0.7513, 0.2262, -0.6038, 0.7643, 0.04139, -0.9972, -0.06159, 0.03522, -0.7241, 0.6888, -0.5652, -0.7808, 0.2665, -0.4237, -0.689, 0.588, 0.03522, -0.7241, 0.6888, -0.5277, -0.5562, 0.642, -0.2482, -0.8988, 0.3614, -0.5652, -0.7808, 0.2665, -0.6766, -0.7349, 0.04599, 0.04139, -0.9972, -0.06159, -0.4237, -0.689, 0.588, -0.0902, -0.7529, 0.6519, -0.7374, -0.1569, 0.657, -0.8976, -0.2507, 0.3626, -0.9956, -0.04566, 0.0816, -0.6058, 0.1948, 0.7714, -0.9793, -0.1888, 0.07347, -0.6766, -0.7349, 0.04599, -0.7374, -0.1569, 0.657, -0.6762, -0.4491, 0.584, -0.6692, -0.1645, 0.7247, -0.9793, -0.1888, 0.07347, -0.6762, -0.4491, 0.584, -0.7723, -0.5609, 0.2982, -0.5277, -0.5562, 0.642, -0.6692, -0.1645, 0.7247, -0.7723, -0.5609, 0.2982, -0.8976, -0.2507, 0.3626, -0.8077, 0.1649, 0.5661, -0.948, 0.1886, 0.2565, -0.9172, 0.3926, -0.06808, -0.5254, 0.4081, 0.7466, -0.9793, -0.1888, 0.07347, -0.6692, -0.1645, 0.7247, -0.948, 0.1886, 0.2565, -0.8077, 0.1649, 0.5661, -0.9953, -0.007113, 0.09633, -0.9793, -0.1888, 0.07347, -0.8077, 0.1649, 0.5661, -0.7624, -0.1873, 0.6195, -0.7704, -0.04676, 0.6358, -0.9953, -0.007113, 0.09633, -0.7624, -0.1873, 0.6195, -0.9362, -0.1558, 0.3151, -0.9068, -0.4215, -0.003223, -0.5001, -0.3867, 0.7749, -0.5254, 0.4081, 0.7466, -0.9172, 0.3926, -0.06808, -0.7624, -0.1873, 0.6195, -0.8077, 0.1649, 0.5661, -0.5254, 0.4081, 0.7466, -0.5001, -0.3867, 0.7749, -0.9362, -0.1558, 0.3151, -0.7624, -0.1873, 0.6195, -0.5001, -0.3867, 0.7749, -0.9068, -0.4215, -0.003223, -0.948, 0.1886, 0.2565, -0.9362, -0.1558, 0.3151, -0.9068, -0.4215, -0.003223, -0.9172, 0.3926, -0.06808, -0.7004, -0.7137, -0.007048, -0.3148, -0.5855, 0.7471, -0.6058, 0.1948, 0.7714, -0.9956, -0.04566, 0.0816, -0.6762, -0.4491, 0.584, -0.7374, -0.1569, 0.657, -0.6058, 0.1948, 0.7714, -0.3148, -0.5855, 0.7471, -0.7723, -0.5609, 0.2982, -0.6762, -0.4491, 0.584, -0.3148, -0.5855, 0.7471, -0.7004, -0.7137, -0.007048, -0.8976, -0.2507, 0.3626, -0.7723, -0.5609, 0.2982, -0.7004, -0.7137, -0.007048, -0.9956, -0.04566, 0.0816, 0.001131, -0.9989, 0.04671, 0.2262, -0.6038, 0.7643, -0.5861, -0.3033, 0.7513, -0.7666, -0.6415, -0.02863, -0.4237, -0.689, 0.588, -0.5652, -0.7808, 0.2665, -0.7666, -0.6415, -0.02863, -0.5861, -0.3033, 0.7513, -0.5652, -0.7808, 0.2665, -0.2482, -0.8988, 0.3614, 0.001131, -0.9989, 0.04671, -0.7666, -0.6415, -0.02863, -0.2482, -0.8988, 0.3614, -0.0902, -0.7529, 0.6519, 0.2262, -0.6038, 0.7643, 0.001131, -0.9989, 0.04671, 0.1197, -0.9924, 0.02763, 0.8031, -0.5925, -0.06212, 0.6013, -0.2712, 0.7516, -0.1353, -0.586, 0.7989, 0.5054, -0.6655, 0.5492, 0.1618, -0.7381, 0.655, -0.1353, -0.586, 0.7989, 0.6013, -0.2712, 0.7516, 0.6461, -0.7299, 0.2229, 0.5054, -0.6655, 0.5492, 0.6013, -0.2712, 0.7516, 0.8031, -0.5925, -0.06212, 0.3419, -0.8595, 0.3799, 0.6461, -0.7299, 0.2229, 0.8031, -0.5925, -0.06212, 0.1197, -0.9924, 0.02763, 0.3413, -0.6005, 0.7232, 0.7066, -0.7076, 0.00695, 0.987, -0.05638, 0.1502, 0.5816, 0.117, 0.805, 0.7267, -0.1493, 0.6705, 0.7177, -0.4302, 0.5476, 0.3413, -0.6005, 0.7232, 0.5816, 0.117, 0.805, 0.7177, -0.4302, 0.5476, 0.7606, -0.5563, 0.3346, 0.7066, -0.7076, 0.00695, 0.3413, -0.6005, 0.7232, 0.7606, -0.5563, 0.3346, 0.8493, -0.3033, 0.4321, 0.987, -0.05638, 0.1502, 0.7066, -0.7076, 0.00695, 0.3981, -0.288, 0.871, 0.849, -0.5047, 0.1568, 0.8792, 0.4647, -0.1054, 0.4906, 0.4913, 0.7197, 0.7485, 0.2256, 0.6236, 0.6788, -0.1866, 0.7102, 0.3981, -0.288, 0.871, 0.4906, 0.4913, 0.7197, 0.6788, -0.1866, 0.7102, 0.9294, -0.1588, 0.333, 0.849, -0.5047, 0.1568, 0.3981, -0.288, 0.871, 0.9294, -0.1588, 0.333, 0.9476, 0.2571, 0.1895, 0.8792, 0.4647, -0.1054, 0.849, -0.5047, 0.1568, 0.3359, 0.3325, 0.8813, -0.005498, 0.3342, 0.9425, -0.348, 0.463, 0.8152, 0.5208, 0.631, 0.5749, -0.6692, -0.1645, 0.7247, -0.03696, -0.2155, 0.9758, -0.4404, 0.2651, 0.8578, -0.04868, 0.3193, 0.9464, -0.04678, -0.1351, 0.9897, -0.7704, -0.04676, 0.6358, -0.2122, -0.04436, 0.9762, -0.5819, -0.1172, 0.8048, -0.03696, -0.2155, 0.9758, -0.04678, -0.1351, 0.9897, -0.5819, -0.1172, 0.8048, -0.4404, 0.2651, 0.8578, -0.4404, 0.2651, 0.8578, -0.5819, -0.1172, 0.8048, -0.7369, -0.3287, 0.5908, -0.6158, 0.574, 0.5397, 0.6005, 0.3595, 0.7143, -0.04678, -0.1351, 0.9897, 0.4764, -0.04732, 0.8779, 0.1921, 0.0129, 0.9813, 0.618, -0.0948, 0.7805, 0.6005, 0.3595, 0.7143, 0.1921, 0.0129, 0.9813, -0.005498, 0.3342, 0.9425, -0.04678, -0.1351, 0.9897, -0.03696, -0.2155, 0.9758, 0.3359, 0.3325, 0.8813, 0.4764, -0.04732, 0.8779, -0.7369, -0.3287, 0.5908, 0.08609, -0.4153, 0.9056, 0.2402, 0.4969, 0.8339, -0.6158, 0.574, 0.5397, -0.245, -0.3682, 0.8969, 0.717, -0.2472, 0.6517, 0.5208, 0.631, 0.5749, -0.348, 0.463, 0.8152, -0.5819, -0.1172, 0.8048, -0.2122, -0.04436, 0.9762, 0.08609, -0.4153, 0.9056, -0.7369, -0.3287, 0.5908, -0.005498, 0.3342, 0.9425, 0.1921, 0.0129, 0.9813, -0.245, -0.3682, 0.8969, -0.348, 0.463, 0.8152, -0.04868, 0.3193, 0.9464, -0.4404, 0.2651, 0.8578, -0.6158, 0.574, 0.5397, 0.2402, 0.4969, 0.8339, -0.2122, -0.04436, 0.9762, -0.04868, 0.3193, 0.9464, 0.2402, 0.4969, 0.8339, 0.08609, -0.4153, 0.9056, 0.4764, -0.04732, 0.8779, 0.3359, 0.3325, 0.8813, 0.5208, 0.631, 0.5749, 0.717, -0.2472, 0.6517, 0.1921, 0.0129, 0.9813, 0.4764, -0.04732, 0.8779, 0.717, -0.2472, 0.6517, -0.245, -0.3682, 0.8969, 0.3081, -0.915, -0.2605, 0.7971, 0.399, 0.4533, 0.9239, 0.3812, -0.03333, 0.405, -0.6686, -0.6237, 0.8384, -0.1308, 0.5292, 0.3081, -0.915, -0.2605, 0.405, -0.6686, -0.6237, 0.4713, -0.7572, 0.4522, 0.7971, 0.399, 0.4533, 0.3081, -0.915, -0.2605, -0.6188, 0.5798, 0.53, 0.596, 0.7778, 0.1998, 0.7971, 0.399, 0.4533, 0.794, 0.569, 0.2138, 0.5142, 0.4407, 0.7358, 0.9239, 0.3812, -0.03333, 0.794, 0.569, 0.2138, 0.8384, -0.1308, 0.5292, 0.4713, -0.7572, 0.4522, 0.5142, 0.4407, 0.7358, 0.4713, -0.7572, 0.4522, 0.405, -0.6686, -0.6237, 0.9239, 0.3812, -0.03333, 0.5142, 0.4407, 0.7358, 0.4311, -0.6735, 0.6004, -0.6188, 0.5798, 0.53, 0.3081, -0.915, -0.2605, 0.8384, -0.1308, 0.5292, 0.794, 0.569, 0.2138, 0.4414, -0.1589, 0.8831, 0.4311, -0.6735, 0.6004, 0.8384, -0.1308, 0.5292, 0.639, 0.7515, 0.1638, -0.153, 0.9754, 0.1585, -0.01379, 0.3536, 0.9353, 0.2967, 0.1887, 0.9361, -0.5568, 0.6509, 0.5161, -0.359, 0.203, 0.911, -0.7665, 0.6153, 0.1842, -0.4765, 0.4251, 0.7696, 0.6766, -0.7349, 0.04599, 0.7374, -0.1569, 0.657, 0.8976, -0.2507, 0.3626, 0.5277, -0.5562, 0.642, 0.639, 0.7515, 0.1638, 0.2967, 0.1887, 0.9361, 0.6088, 0.447, 0.6554, 0.9481, 0.2505, 0.1959, 0.7704, -0.04676, 0.6358, 0.6921, -0.2901, 0.6609, 0.04752, -0.4104, 0.9107, 0.04678, -0.1351, 0.9897, 0.9953, -0.007113, 0.09633, 0.6921, -0.2901, 0.6609, 0.7704, -0.04676, 0.6358, 0.04678, -0.1351, 0.9897, 0.04752, -0.4104, 0.9107, -0.7173, -0.1951, 0.6688, -0.6086, 0.1666, 0.7758, -0.01379, 0.3536, 0.9353, -0.153, 0.9754, 0.1585, -0.7665, 0.6153, 0.1842, -0.359, 0.203, 0.911, 0.6088, 0.447, 0.6554, 0.5131, 0.1231, 0.8495, 0.9847, 0.1076, 0.1369, 0.9481, 0.2505, 0.1959, 0.5406, 0.4161, 0.7312, 0.01606, -0.02018, 0.9997, -0.2309, -0.06954, 0.9705, 0.7623, 0.0797, 0.6423, -0.4876, 0.02589, 0.8727, -0.08222, 0.008036, 0.9966, 0.1993, 0.1133, 0.9734, -0.6955, -0.0664, 0.7155, -0.55, -0.5332, 0.6428, -0.3419, -0.8595, 0.3799, -0.6461, -0.7299, 0.2229, -0.03522, -0.7241, 0.6888, 0.5277, -0.5562, 0.642, 0.2482, -0.8988, 0.3614, 0.0902, -0.7529, 0.6519, 0.6766, -0.7349, 0.04599, 0.03696, -0.2155, 0.9758, -0.6114, -0.5773, 0.5412, -0.5477, -0.3199, 0.7731, -0.03522, -0.7241, 0.6888, -0.03522, -0.7241, 0.6888, 0.5465, -0.3264, 0.7712, 0.5938, -0.5719, 0.566, 0.03696, -0.2155, 0.9758, -0.55, -0.5332, 0.6428, -0.8493, -0.3033, 0.4321, -0.7267, -0.1493, 0.6705, -0.7167, -0.6956, 0.05031, 0.8372, 0.3601, -0.4116, 0.6088, 0.447, 0.6554, -0.5568, 0.6509, 0.5161, -0.7352, 0.6119, 0.2915, 0.9953, -0.007113, 0.09633, 0.9847, 0.1076, 0.1369, 0.6367, 0.04232, 0.77, 0.6921, -0.2901, 0.6609, 0.008647, -0.06113, 0.9981, -0.579, -0.009222, 0.8153, -0.7173, -0.1951, 0.6688, 0.04752, -0.4104, 0.9107, -0.7345, -0.1191, 0.668, 0.5936, 0.1221, 0.7955, -0.4765, 0.4251, 0.7696, -0.985, 0.06633, 0.1593, 0.6921, -0.2901, 0.6609, 0.6367, 0.04232, 0.77, 0.008647, -0.06113, 0.9981, 0.04752, -0.4104, 0.9107, -0.01036, -0.03686, 0.9993, 0.008647, -0.06113, 0.9981, 0.6367, 0.04232, 0.77, 0.5131, 0.1231, 0.8495, -0.5551, -0.2046, 0.8062, -0.579, -0.009222, 0.8153, 0.008647, -0.06113, 0.9981, -0.01036, -0.03686, 0.9993, 0.5131, 0.1231, 0.8495, 0.6367, 0.04232, 0.77, 0.9847, 0.1076, 0.1369, -0.2145, -0.1629, 0.963, 0.1484, -0.005249, 0.9889, 0.1678, -0.8067, 0.5667, -0.3001, -0.5355, 0.7894, -0.7173, -0.1951, 0.6688, -0.579, -0.009222, 0.8153, -0.04969, -0.5067, 0.8607, -0.6019, 0.354, 0.7159, -0.7449, 0.6643, -0.06221, -0.3231, 0.2896, 0.901, -0.04969, -0.5067, 0.8607, 0.5936, 0.1221, 0.7955, -0.7015, -0.4616, -0.5431, -0.7345, -0.1191, 0.668, -0.6019, 0.354, 0.7159, -0.4118, -0.81, 0.4176, -0.4629, 0.7893, 0.4034, -0.8654, -0.151, 0.4779, -0.7449, 0.6643, -0.06221, -0.7015, -0.4616, -0.5431, -0.4118, -0.81, 0.4176, -0.3231, 0.2896, 0.901, -0.329, -0.9391, -0.0995, -0.4021, -0.6372, 0.6575, -0.4118, -0.81, 0.4176, -0.4021, -0.6372, 0.6575, -0.4629, 0.7893, 0.4034, -0.7015, -0.4616, -0.5431, -0.7449, 0.6643, -0.06221, -0.8654, -0.151, 0.4779, -0.329, -0.9391, -0.0995, -0.3231, 0.2896, 0.901, -0.7345, -0.1191, 0.668, -0.7015, -0.4616, -0.5431, -0.7449, 0.6643, -0.06221, 0.5936, 0.1221, 0.7955, -0.04969, -0.5067, 0.8607, -0.3231, 0.2896, 0.901, -0.4118, -0.81, 0.4176, -0.6019, 0.354, 0.7159, -0.7173, -0.1951, 0.6688, -0.6019, 0.354, 0.7159, -0.6086, 0.1666, 0.7758, -0.6086, 0.1666, 0.7758, -0.6019, 0.354, 0.7159, -0.7345, -0.1191, 0.668, -0.985, 0.06633, 0.1593, -0.579, -0.009222, 0.8153, -0.5551, -0.2046, 0.8062, -0.04969, -0.5067, 0.8607, -0.329, -0.9391, -0.0995, -0.6295, -0.6847, -0.3672, -0.9601, -0.27, -0.07337, -0.4021, -0.6372, 0.6575, -0.4629, 0.7893, 0.4034, -0.4408, 0.6974, 0.565, -0.7402, -0.4982, 0.4515, -0.8654, -0.151, 0.4779, -0.4021, -0.6372, 0.6575, -0.9601, -0.27, -0.07337, -0.4408, 0.6974, 0.565, -0.4629, 0.7893, 0.4034, -0.8654, -0.151, 0.4779, -0.7402, -0.4982, 0.4515, -0.6295, -0.6847, -0.3672, -0.329, -0.9391, -0.0995, -0.7402, -0.4982, 0.4515, -0.4408, 0.6974, 0.565, -0.9601, -0.27, -0.07337, -0.6295, -0.6847, -0.3672, -0.04139, -0.9972, -0.06159, -0.03045, -0.5425, -0.8395, 0.4633, -0.3972, -0.7922, 0.6766, -0.7349, 0.04599, -0.985, 0.06633, 0.1593, -0.6034, -0.06945, -0.7944, -0.6155, -0.1055, -0.781, -0.9858, -0.1535, 0.06757, 0.9481, 0.2505, 0.1959, 0.605, 0.1317, -0.7853, 0.476, 0.4095, -0.7783, 0.639, 0.7515, 0.1638, -0.7167, -0.6956, 0.05031, -0.4805, -0.3753, -0.7926, -0.03045, -0.5425, -0.8395, -0.04139, -0.9972, -0.06159, -0.7665, 0.6153, 0.1842, -0.5443, 0.3126, -0.7785, -0.8034, 0.1106, -0.585, -0.4765, 0.4251, 0.7696, 0.9953, -0.007113, 0.09633, 0.6178, 0.002324, -0.7863, 0.6242, 0.04852, -0.7797, 0.9847, 0.1076, 0.1369, -0.6264, -0.1686, 0.761, -0.928, 0.2324, 0.2913, -0.7891, 0.2026, 0.5798, -0.9858, -0.1535, 0.06757, 0.7704, -0.04676, 0.6358, 0.2122, -0.04436, 0.9762, 0.04868, 0.3193, 0.9464, 0.6692, -0.1645, 0.7247, 0.03696, -0.2155, 0.9758, -0.3359, 0.3325, 0.8813, 0.09739, 0.3619, 0.9271, -0.6264, -0.1686, 0.761, 0.6692, -0.1645, 0.7247, 0.948, 0.1886, 0.2565, 0.9362, -0.1558, 0.3151, 0.7704, -0.04676, 0.6358, 0.5131, 0.1231, 0.8495, 0.6088, 0.447, 0.6554, 0.8372, 0.3601, -0.4116, 0.5131, 0.1231, 0.8495, 0.8372, 0.3601, -0.4116, 0.7623, 0.0797, 0.6423, 0.689, -0.2644, 0.6748, 0.689, -0.2644, 0.6748, -0.2417, 0.3182, 0.9167, -0.06617, 0.4479, 0.8916, -0.03193, -0.1475, 0.9886, -0.1218, 0.8174, -0.563, -0.747, 0.4526, -0.487, -0.5572, 0.2982, 0.775, -0.09308, 0.6937, 0.7143, 0.7623, 0.0797, 0.6423, -0.2309, -0.06954, 0.9705, -0.2417, 0.3182, 0.9167, 0.689, -0.2644, 0.6748, -0.5572, 0.2982, 0.775, -0.747, 0.4526, -0.487, -0.7352, 0.6119, 0.2915, -0.6955, -0.0664, 0.7155, -0.5572, 0.2982, 0.775, 0.06397, -0.2973, 0.9527, 0.05272, -0.3205, 0.9458, -0.09308, 0.6937, 0.7143, -0.4876, 0.02589, 0.8727, -0.5551, -0.2046, 0.8062, -0.01036, -0.03686, 0.9993, -0.03193, -0.1475, 0.9886, -0.5551, -0.2046, 0.8062, -0.4876, 0.02589, 0.8727, -0.6955, -0.0664, 0.7155, -0.7352, 0.6119, 0.2915, -0.03193, -0.1475, 0.9886, -0.06617, 0.4479, 0.8916, -0.08222, 0.008036, 0.9966, -0.4876, 0.02589, 0.8727, -0.01036, -0.03686, 0.9993, 0.5131, 0.1231, 0.8495, 0.689, -0.2644, 0.6748, -0.03193, -0.1475, 0.9886, -0.09308, 0.6937, 0.7143, 0.05272, -0.3205, 0.9458, 0.01606, -0.02018, 0.9997, 0.5406, 0.4161, 0.7312, -0.1218, 0.8174, -0.563, -0.09308, 0.6937, 0.7143, 0.5406, 0.4161, 0.7312, 0.5461, 0.5755, -0.6087, -0.6955, -0.0664, 0.7155, 0.1993, 0.1133, 0.9734, 0.06397, -0.2973, 0.9527, -0.5572, 0.2982, 0.775, 0.5461, 0.5755, -0.6087, 0.5406, 0.4161, 0.7312, 0.7623, 0.0797, 0.6423, 0.8372, 0.3601, -0.4116, -0.06617, 0.4479, 0.8916, -0.2417, 0.3182, 0.9167, 0.1993, 0.1133, 0.9734, -0.08222, 0.008036, 0.9966, 0.06397, -0.2973, 0.9527, 0.1993, 0.1133, 0.9734, -0.2417, 0.3182, 0.9167, -0.2309, -0.06954, 0.9705, -0.2309, -0.06954, 0.9705, 0.01606, -0.02018, 0.9997, 0.05272, -0.3205, 0.9458, 0.06397, -0.2973, 0.9527, 0.5461, 0.5755, -0.6087, 0.8372, 0.3601, -0.4116, -0.7352, 0.6119, 0.2915, -0.747, 0.4526, -0.487, -0.1218, 0.8174, -0.563, 0.5461, 0.5755, -0.6087, -0.747, 0.4526, -0.487, -0.5568, 0.6509, 0.5161, 0.06257, 0.3, 0.9519, 0.09949, 0.007443, 0.995, -0.359, 0.203, 0.911, -0.359, 0.203, 0.911, 0.09949, 0.007443, 0.995, 0.02084, -0.04802, 0.9986, -0.01379, 0.3536, 0.9353, 0.06257, 0.3, 0.9519, -0.1677, 0.2986, 0.9395, 0.000193, -0.02696, 0.9996, 0.09949, 0.007443, 0.995, 0.000193, -0.02696, 0.9996, 0.02084, -0.04802, 0.9986, 0.09949, 0.007443, 0.995, 0.2967, 0.1887, 0.9361, 0.000193, -0.02696, 0.9996, -0.1677, 0.2986, 0.9395, 0.6088, 0.447, 0.6554, -0.01379, 0.3536, 0.9353, 0.02084, -0.04802, 0.9986, 0.000193, -0.02696, 0.9996, 0.2967, 0.1887, 0.9361, 0.6088, 0.447, 0.6554, -0.1677, 0.2986, 0.9395, 0.06257, 0.3, 0.9519, -0.5568, 0.6509, 0.5161, 0.605, 0.1317, -0.7853, 0.6242, 0.04852, -0.7797, -0.8034, 0.1106, -0.585, -0.5443, 0.3126, -0.7785, -0.09269, 0.5636, -0.8208, 0.476, 0.4095, -0.7783, -0.8034, 0.1106, -0.585, 0.6242, 0.04852, -0.7797, 0.6178, 0.002324, -0.7863, -0.6034, -0.06945, -0.7944, -0.6155, -0.1055, -0.781, -0.03045, -0.5425, -0.8395, -0.4805, -0.3753, -0.7926, 0.6224, -0.08359, -0.7782, 0.4633, -0.3972, -0.7922, -0.03045, -0.5425, -0.8395, -0.6155, -0.1055, -0.781, 0.6178, 0.002324, -0.7863, 0.6224, -0.08359, -0.7782, -0.6155, -0.1055, -0.781, -0.6034, -0.06945, -0.7944, 0.9847, 0.1076, 0.1369, 0.6242, 0.04852, -0.7797, 0.605, 0.1317, -0.7853, 0.9481, 0.2505, 0.1959, 0.9793, -0.1888, 0.07347, 0.6224, -0.08359, -0.7782, 0.6178, 0.002324, -0.7863, 0.9953, -0.007113, 0.09633, 0.6766, -0.7349, 0.04599, 0.4633, -0.3972, -0.7922, 0.6224, -0.08359, -0.7782, 0.9793, -0.1888, 0.07347, -0.153, 0.9754, 0.1585, -0.09269, 0.5636, -0.8208, -0.5443, 0.3126, -0.7785, -0.7665, 0.6153, 0.1842, -0.9858, -0.1535, 0.06757, -0.6155, -0.1055, -0.781, -0.4805, -0.3753, -0.7926, -0.7167, -0.6956, 0.05031, -0.4765, 0.4251, 0.7696, -0.8034, 0.1106, -0.585, -0.6034, -0.06945, -0.7944, -0.985, 0.06633, 0.1593, 0.639, 0.7515, 0.1638, 0.476, 0.4095, -0.7783, -0.09269, 0.5636, -0.8208, -0.153, 0.9754, 0.1585, -0.6264, -0.1686, 0.761, -0.3001, -0.5355, 0.7894, -0.6114, -0.5773, 0.5412, 0.03696, -0.2155, 0.9758, -0.03522, -0.7241, 0.6888, -0.5477, -0.3199, 0.7731, -0.2145, -0.1629, 0.963, -0.55, -0.5332, 0.6428, -0.55, -0.5332, 0.6428, -0.2145, -0.1629, 0.963, -0.3001, -0.5355, 0.7894, -0.6264, -0.1686, 0.761, 0.3177, -0.566, 0.7607, -0.07023, -0.7899, 0.6092, -0.04442, -0.1141, 0.9925, 0.1933, -0.2443, 0.9502, 0.6692, -0.1645, 0.7247, 0.3177, -0.566, 0.7607, 0.1933, -0.2443, 0.9502, 0.5277, -0.5562, 0.642, 0.5277, -0.5562, 0.642, 0.1933, -0.2443, 0.9502, 0.5465, -0.3264, 0.7712, -0.03522, -0.7241, 0.6888, 0.03696, -0.2155, 0.9758, 0.5938, -0.5719, 0.566, 0.3177, -0.566, 0.7607, 0.6692, -0.1645, 0.7247, 0.1678, -0.8067, 0.5667, 0.1484, -0.005249, 0.9889, -0.7257, 0.05048, 0.6862, -0.6577, -0.7097, 0.2523, -0.3001, -0.5355, 0.7894, 0.1678, -0.8067, 0.5667, -0.6577, -0.7097, 0.2523, -0.6114, -0.5773, 0.5412, -0.6114, -0.5773, 0.5412, -0.6577, -0.7097, 0.2523, -0.7257, 0.05048, 0.6862, -0.5477, -0.3199, 0.7731, -0.5477, -0.3199, 0.7731, -0.7257, 0.05048, 0.6862, 0.1484, -0.005249, 0.9889, -0.2145, -0.1629, 0.963, 0.669, -0.6946, 0.2645, 0.6783, 0.04446, 0.7334, -0.04442, -0.1141, 0.9925, -0.07023, -0.7899, 0.6092, 0.1933, -0.2443, 0.9502, -0.04442, -0.1141, 0.9925, 0.6783, 0.04446, 0.7334, 0.5465, -0.3264, 0.7712, 0.5938, -0.5719, 0.566, 0.669, -0.6946, 0.2645, -0.07023, -0.7899, 0.6092, 0.3177, -0.566, 0.7607, 0.5465, -0.3264, 0.7712, 0.6783, 0.04446, 0.7334, 0.669, -0.6946, 0.2645, 0.5938, -0.5719, 0.566, -0.928, 0.2324, 0.2913, -0.8896, 0.4554, -0.03364, -0.5251, 0.4827, 0.7009, -0.7891, 0.2026, 0.5798, -0.9858, -0.1535, 0.06757, -0.7891, 0.2026, 0.5798, -0.7305, -0.1214, 0.672, -0.985, 0.06633, 0.1593, -0.985, 0.06633, 0.1593, -0.7305, -0.1214, 0.672, -0.8763, -0.03047, 0.4809, -0.6086, 0.1666, 0.7758, -0.6086, 0.1666, 0.7758, -0.8763, -0.03047, 0.4809, -0.928, 0.2324, 0.2913, -0.6264, -0.1686, 0.761, -0.8493, -0.3033, 0.4321, -0.987, -0.05638, 0.1502, -0.5816, 0.117, 0.805, -0.7267, -0.1493, 0.6705, -0.9858, -0.1535, 0.06757, -0.6741, -0.4431, 0.591, -0.7733, -0.5893, 0.2337, -0.6264, -0.1686, 0.761, -0.7167, -0.6956, 0.05031, -0.7267, -0.1493, 0.6705, -0.6741, -0.4431, 0.591, -0.9858, -0.1535, 0.06757, -0.6264, -0.1686, 0.761, -0.7733, -0.5893, 0.2337, -0.8493, -0.3033, 0.4321, -0.55, -0.5332, 0.6428, -0.1618, -0.7381, 0.655, 0.1353, -0.586, 0.7989, -0.1197, -0.9924, 0.02763, -0.3419, -0.8595, 0.3799, -0.03522, -0.7241, 0.6888, -0.6461, -0.7299, 0.2229, -0.5054, -0.6655, 0.5492, -0.04139, -0.9972, -0.06159, -0.04139, -0.9972, -0.06159, -0.5054, -0.6655, 0.5492, -0.1618, -0.7381, 0.655, -0.7167, -0.6956, 0.05031, -0.7167, -0.6956, 0.05031, -0.1618, -0.7381, 0.655, -0.3419, -0.8595, 0.3799, -0.55, -0.5332, 0.6428, 0.0902, -0.7529, 0.6519, -0.2262, -0.6038, 0.7643, 0.5861, -0.3033, 0.7513, 0.4237, -0.689, 0.588, -0.04139, -0.9972, -0.06159, 0.4237, -0.689, 0.588, 0.5652, -0.7808, 0.2665, -0.03522, -0.7241, 0.6888, -0.03522, -0.7241, 0.6888, 0.5652, -0.7808, 0.2665, 0.2482, -0.8988, 0.3614, 0.5277, -0.5562, 0.642, 0.6766, -0.7349, 0.04599, 0.0902, -0.7529, 0.6519, 0.4237, -0.689, 0.588, -0.04139, -0.9972, -0.06159, 0.7374, -0.1569, 0.657, 0.6058, 0.1948, 0.7714, 0.9956, -0.04566, 0.0816, 0.8976, -0.2507, 0.3626, 0.9793, -0.1888, 0.07347, 0.6762, -0.4491, 0.584, 0.7374, -0.1569, 0.657, 0.6766, -0.7349, 0.04599, 0.6692, -0.1645, 0.7247, 0.7723, -0.5609, 0.2982, 0.6762, -0.4491, 0.584, 0.9793, -0.1888, 0.07347, 0.5277, -0.5562, 0.642, 0.8976, -0.2507, 0.3626, 0.7723, -0.5609, 0.2982, 0.6692, -0.1645, 0.7247, 0.8077, 0.1649, 0.5661, 0.5254, 0.4081, 0.7466, 0.9172, 0.3926, -0.06808, 0.948, 0.1886, 0.2565, 0.9793, -0.1888, 0.07347, 0.8077, 0.1649, 0.5661, 0.948, 0.1886, 0.2565, 0.6692, -0.1645, 0.7247, 0.9953, -0.007113, 0.09633, 0.7624, -0.1873, 0.6195, 0.8077, 0.1649, 0.5661, 0.9793, -0.1888, 0.07347, 0.7704, -0.04676, 0.6358, 0.9362, -0.1558, 0.3151, 0.7624, -0.1873, 0.6195, 0.9953, -0.007113, 0.09633, 0.9068, -0.4215, -0.003223, 0.9172, 0.3926, -0.06808, 0.5254, 0.4081, 0.7466, 0.5001, -0.3867, 0.7749, 0.7624, -0.1873, 0.6195, 0.5001, -0.3867, 0.7749, 0.5254, 0.4081, 0.7466, 0.8077, 0.1649, 0.5661, 0.9362, -0.1558, 0.3151, 0.9068, -0.4215, -0.003223, 0.5001, -0.3867, 0.7749, 0.7624, -0.1873, 0.6195, 0.948, 0.1886, 0.2565, 0.9172, 0.3926, -0.06808, 0.9068, -0.4215, -0.003223, 0.9362, -0.1558, 0.3151, 0.7004, -0.7137, -0.007048, 0.9956, -0.04566, 0.0816, 0.6058, 0.1948, 0.7714, 0.3148, -0.5855, 0.7471, 0.6762, -0.4491, 0.584, 0.3148, -0.5855, 0.7471, 0.6058, 0.1948, 0.7714, 0.7374, -0.1569, 0.657, 0.7723, -0.5609, 0.2982, 0.7004, -0.7137, -0.007048, 0.3148, -0.5855, 0.7471, 0.6762, -0.4491, 0.584, 0.8976, -0.2507, 0.3626, 0.9956, -0.04566, 0.0816, 0.7004, -0.7137, -0.007048, 0.7723, -0.5609, 0.2982, -0.001132, -0.9989, 0.04671, 0.7666, -0.6415, -0.02863, 0.5861, -0.3033, 0.7513, -0.2262, -0.6038, 0.7643, 0.4237, -0.689, 0.588, 0.5861, -0.3033, 0.7513, 0.7666, -0.6415, -0.02863, 0.5652, -0.7808, 0.2665, 0.5652, -0.7808, 0.2665, 0.7666, -0.6415, -0.02863, -0.001132, -0.9989, 0.04671, 0.2482, -0.8988, 0.3614, 0.2482, -0.8988, 0.3614, -0.001132, -0.9989, 0.04671, -0.2262, -0.6038, 0.7643, 0.0902, -0.7529, 0.6519, -0.1197, -0.9924, 0.02763, 0.1353, -0.586, 0.7989, -0.6013, -0.2712, 0.7516, -0.8031, -0.5925, -0.06212, -0.5054, -0.6655, 0.5492, -0.6013, -0.2712, 0.7516, 0.1353, -0.586, 0.7989, -0.1618, -0.7381, 0.655, -0.6461, -0.7299, 0.2229, -0.8031, -0.5925, -0.06212, -0.6013, -0.2712, 0.7516, -0.5054, -0.6655, 0.5492, -0.3419, -0.8595, 0.3799, -0.1197, -0.9924, 0.02763, -0.8031, -0.5925, -0.06212, -0.6461, -0.7299, 0.2229, -0.3447, -0.6276, 0.6981, -0.5816, 0.117, 0.805, -0.987, -0.05638, 0.1502, -0.6613, -0.7486, 0.04736, -0.7267, -0.1493, 0.6705, -0.5816, 0.117, 0.805, -0.3447, -0.6276, 0.6981, -0.6741, -0.4431, 0.591, -0.6741, -0.4431, 0.591, -0.3447, -0.6276, 0.6981, -0.6613, -0.7486, 0.04736, -0.7733, -0.5893, 0.2337, -0.7733, -0.5893, 0.2337, -0.6613, -0.7486, 0.04736, -0.987, -0.05638, 0.1502, -0.8493, -0.3033, 0.4321, -0.4155, -0.3444, 0.8419, -0.5251, 0.4827, 0.7009, -0.8896, 0.4554, -0.03364, -0.9002, -0.432, 0.05537, -0.7891, 0.2026, 0.5798, -0.5251, 0.4827, 0.7009, -0.4155, -0.3444, 0.8419, -0.7305, -0.1214, 0.672, -0.7305, -0.1214, 0.672, -0.4155, -0.3444, 0.8419, -0.9002, -0.432, 0.05537, -0.8763, -0.03047, 0.4809, -0.8763, -0.03047, 0.4809, -0.9002, -0.432, 0.05537, -0.8896, 0.4554, -0.03364, -0.928, 0.2324, 0.2913, -0.3359, 0.3325, 0.8813, -0.5208, 0.631, 0.5749, 0.412, 0.4541, 0.79, 0.09739, 0.3619, 0.9271, 0.6692, -0.1645, 0.7247, 0.04868, 0.3193, 0.9464, 0.4404, 0.2651, 0.8578, 0.03696, -0.2155, 0.9758, 0.04678, -0.1351, 0.9897, 0.5819, -0.1172, 0.8048, 0.2122, -0.04436, 0.9762, 0.7704, -0.04676, 0.6358, 0.03696, -0.2155, 0.9758, 0.4404, 0.2651, 0.8578, 0.5819, -0.1172, 0.8048, 0.04678, -0.1351, 0.9897, 0.4404, 0.2651, 0.8578, 0.6158, 0.574, 0.5397, 0.7369, -0.3287, 0.5908, 0.5819, -0.1172, 0.8048, -0.6086, 0.1666, 0.7758, -0.03855, -0.1313, 0.9906, -0.4764, -0.04732, 0.8779, 0.04678, -0.1351, 0.9897, -0.6264, -0.1686, 0.761, 0.09739, 0.3619, 0.9271, -0.03855, -0.1313, 0.9906, -0.6086, 0.1666, 0.7758, 0.04678, -0.1351, 0.9897, -0.4764, -0.04732, 0.8779, -0.3359, 0.3325, 0.8813, 0.03696, -0.2155, 0.9758, 0.7369, -0.3287, 0.5908, 0.6158, 0.574, 0.5397, -0.2402, 0.4969, 0.8339, -0.08609, -0.4153, 0.9056, 0.1334, -0.4457, 0.8852, 0.412, 0.4541, 0.79, -0.5208, 0.631, 0.5749, -0.717, -0.2472, 0.6517, 0.5819, -0.1172, 0.8048, 0.7369, -0.3287, 0.5908, -0.08609, -0.4153, 0.9056, 0.2122, -0.04436, 0.9762, 0.09739, 0.3619, 0.9271, 0.412, 0.4541, 0.79, 0.1334, -0.4457, 0.8852, -0.03855, -0.1313, 0.9906, 0.04868, 0.3193, 0.9464, -0.2402, 0.4969, 0.8339, 0.6158, 0.574, 0.5397, 0.4404, 0.2651, 0.8578, 0.2122, -0.04436, 0.9762, -0.08609, -0.4153, 0.9056, -0.2402, 0.4969, 0.8339, 0.04868, 0.3193, 0.9464, -0.4764, -0.04732, 0.8779, -0.717, -0.2472, 0.6517, -0.5208, 0.631, 0.5749, -0.3359, 0.3325, 0.8813, -0.03855, -0.1313, 0.9906, 0.1334, -0.4457, 0.8852, -0.717, -0.2472, 0.6517, -0.4764, -0.04732, 0.8779, -0.2513, -0.9567, -0.1468, -0.9736, -0.06417, -0.2189, -0.8758, 0.4782, -0.06524, -0.5568, 0.6509, 0.5161, -0.8355, -0.2613, 0.4833, -0.2265, -0.7805, 0.5826, -0.9736, -0.06417, -0.2189, -0.2513, -0.9567, -0.1468, -0.5568, 0.6509, 0.5161, -0.4765, 0.4251, 0.7696, 0.5936, 0.1221, 0.7955, -0.2513, -0.9567, -0.1468, -0.5568, 0.6509, 0.5161, -0.8758, 0.4782, -0.06524, -0.3906, 0.4626, 0.7959, -0.7352, 0.6119, 0.2915, -0.7352, 0.6119, 0.2915, -0.3906, 0.4626, 0.7959, -0.2265, -0.7805, 0.5826, -0.8355, -0.2613, 0.4833, -0.2265, -0.7805, 0.5826, -0.3906, 0.4626, 0.7959, -0.8758, 0.4782, -0.06524, -0.9736, -0.06417, -0.2189, -0.04969, -0.5067, 0.8607, -0.8355, -0.2613, 0.4833, -0.2513, -0.9567, -0.1468, 0.5936, 0.1221, 0.7955, -0.7352, 0.6119, 0.2915, -0.8355, -0.2613, 0.4833, -0.04969, -0.5067, 0.8607, -0.5551, -0.2046, 0.8062])] * 3)])

# ---- objects
ob_sonic_boots_2 = bpy.data.objects.new('sonic boots 2', me_sonic_boots_2)

# ---- transforms, parenting, visibility, modifiers, constraints
ob_sonic_boots_2.location = (3.349e-07, 0.0, 0.0)
ob_sonic_boots_2.color = (0.8, 0.8, 0.8, 1.0)
_vg = ob_sonic_boots_2.vertex_groups.new(name='Bip001 Pelvis')
_vg = ob_sonic_boots_2.vertex_groups.new(name='Bip001 Spine')
_vg = ob_sonic_boots_2.vertex_groups.new(name='Bip001 L UpperArm')
_vg = ob_sonic_boots_2.vertex_groups.new(name='Bip001 L Forearm')
_vg = ob_sonic_boots_2.vertex_groups.new(name='Bip001 L Hand')
_vg = ob_sonic_boots_2.vertex_groups.new(name='Bip001 R UpperArm')
_vg = ob_sonic_boots_2.vertex_groups.new(name='Bip001 R Forearm')
_vg = ob_sonic_boots_2.vertex_groups.new(name='Bip001 R Hand')
_vg = ob_sonic_boots_2.vertex_groups.new(name='Bip001 L Thigh')
_vg = ob_sonic_boots_2.vertex_groups.new(name='Bip001 L Calf')
_vg = ob_sonic_boots_2.vertex_groups.new(name='Bip001 L Foot')
_vg = ob_sonic_boots_2.vertex_groups.new(name='Bip001 R Thigh')
_vg = ob_sonic_boots_2.vertex_groups.new(name='Bip001 R Calf')
_vg = ob_sonic_boots_2.vertex_groups.new(name='Bip001 R Foot')

# ---- collection membership
scene.collection.objects.link(ob_sonic_boots_2)

# ---- scene / render settings (as saved in the file)
scene.frame_start = 1; scene.frame_end = 250; scene.frame_set(2)
scene.render.engine = 'BLENDER_EEVEE_NEXT'
scene.render.fps = 30
scene.cycles.sampling_pattern = 'TABULATED_SOBOL'
scene.view_settings.view_transform = 'Standard'
bpy.context.view_layer.update()

# ---- added for rendering (the .blend has no active camera and no usable light): camera, sun
cam_auto = bpy.data.cameras.new('AutoCamera')
cam_auto.lens = 50.0
cam_auto.sensor_width = 36.0
cam_auto.clip_end = 1000.0
ob_auto_camera = bpy.data.objects.new('AutoCamera', cam_auto)
scene.collection.objects.link(ob_auto_camera)
ob_auto_camera.location = (1.02884, -1.3795, 0.909556)
ob_auto_camera.rotation_euler = (1.09748, -7.21219e-08, 0.694738)
scene.camera = ob_auto_camera
light_auto_sun = bpy.data.lights.new('AutoSun', 'SUN')
light_auto_sun.energy = 3.0
light_auto_sun.angle = 0.0523599
ob_auto_sun = bpy.data.objects.new('AutoSun', light_auto_sun)
scene.collection.objects.link(ob_auto_sun)
ob_auto_sun.rotation_euler = (0.872665, 0.174533, 0.523599)
bpy.context.view_layer.update()
